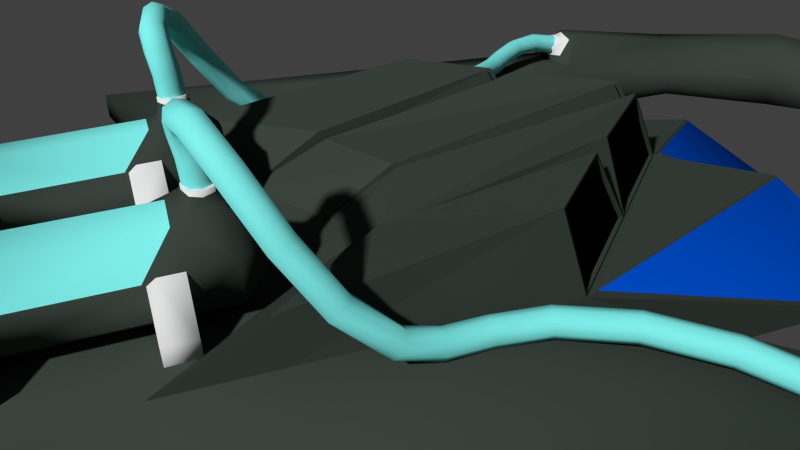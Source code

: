# Source: enemy.blend  (saved by Blender 2.65.0; exported with 4.5.12 LTS)
import bpy
from mathutils import Matrix  # noqa: F401  (used for matrix-valued properties, if any)

bpy.ops.wm.read_factory_settings(use_empty=True)
scene = bpy.context.scene
scene.name = 'Scene'

# ---- collections
col_collection_1 = bpy.data.collections.new('Collection 1'); scene.collection.children.link(col_collection_1)
col_collection_2 = bpy.data.collections.new('Collection 2'); scene.collection.children.link(col_collection_2)
col_collection_2.hide_render = True
col_collection_2.hide_viewport = True

# ---- materials (node trees are filled in below, after node groups)
mat_metal = bpy.data.materials.new('Metal')
mat_metal.alpha_threshold = 0.0
mat_metal.use_transparent_shadow = False
mat_metal.diffuse_color = (0.04437, 0.0578, 0.04746, 1.0)
mat_metal.roughness = 0.5
mat_metal.line_color = (0.0, 0.0, 0.0, 1.0)
mat_cock_pit = bpy.data.materials.new('Cock pit')
mat_cock_pit.alpha_threshold = 0.0
mat_cock_pit.use_transparent_shadow = False
mat_cock_pit.diffuse_color = (0.0, 0.1021, 0.8, 1.0)
mat_cock_pit.roughness = 0.5
mat_cock_pit.line_color = (0.0, 0.0, 0.0, 1.0)
mat_blackness = bpy.data.materials.new('Blackness')
mat_blackness.alpha_threshold = 0.0
mat_blackness.use_transparent_shadow = False
mat_blackness.diffuse_color = (0.0, 0.0, 0.0, 1.0)
mat_blackness.roughness = 0.5
mat_blackness.line_color = (0.0, 0.0, 0.0, 1.0)
mat_shinymetal = bpy.data.materials.new('ShinyMetal')
mat_shinymetal.alpha_threshold = 0.0
mat_shinymetal.use_transparent_shadow = False
mat_shinymetal.roughness = 0.5
mat_shinymetal.line_color = (0.0, 0.0, 0.0, 1.0)
mat_electricity = bpy.data.materials.new('Electricity')
mat_electricity.alpha_threshold = 0.0
mat_electricity.use_transparent_shadow = False
mat_electricity.diffuse_color = (0.2257, 0.8963, 0.8662, 1.0)
mat_electricity.roughness = 0.5
mat_electricity.line_color = (0.0, 0.0, 0.0, 1.0)
mat_pipes = bpy.data.materials.new('Pipes')
mat_pipes.alpha_threshold = 0.0
mat_pipes.use_transparent_shadow = False
mat_pipes.diffuse_color = (0.03638, 0.1259, 0.03638, 1.0)
mat_pipes.roughness = 0.5
mat_pipes.line_color = (0.0, 0.0, 0.0, 1.0)

# ---- material node trees

# ---- world
world_world = bpy.data.worlds.new('World'); scene.world = world_world
world_world.color = (0.05088, 0.05088, 0.05088)
world_world.use_sun_shadow = False
world_world.sun_shadow_jitter_overblur = 0.0
world_world.cycles.sampling_method = 'MANUAL'
world_world.cycles.sample_map_resolution = 256

# ---- cameras
cam_camera = bpy.data.cameras.new('Camera')
cam_camera.clip_end = 100.0
cam_camera.lens = 35.0
cam_camera.sensor_width = 32.0
cam_camera.sensor_height = 18.0
cam_camera.ortho_scale = 7.314
cam_camera.dof.focus_distance = 0.0
cam_camera.dof.aperture_fstop = 128.0

# ---- meshes
me_enemyship = bpy.data.meshes.new('EnemyShip')
me_enemyship.from_pydata([(0.3267, -0.8649, 0.4572), (0.3119, -0.8384, 0.4614), (0.2825, -0.8301, 0.4631), (0.2557, -0.8448, 0.4614), (0.2473, -0.874, 0.4572), (0.2621, -0.9004, 0.4531), (0.2915, -0.9087, 0.4514), (0.3183, -0.894, 0.4531), (0.3233, -0.8731, 0.5407), (0.3085, -0.8466, 0.5448), (0.279, -0.8383, 0.5465), (0.2523, -0.8531, 0.5448), (0.2438, -0.8822, 0.5407), (0.2587, -0.9087, 0.5365), (0.2881, -0.917, 0.5348), (0.3149, -0.9022, 0.5365), (0.3254, -0.8841, 0.5937), (0.3118, -0.8585, 0.6034), (0.2846, -0.8518, 0.6158), (0.2598, -0.868, 0.6236), (0.2519, -0.8975, 0.6222), (0.2656, -0.9232, 0.6124), (0.2928, -0.9298, 0.6), (0.3176, -0.9136, 0.5922), (0.3444, -0.8875, 0.6169), (0.3351, -0.8622, 0.6314), (0.3205, -0.8565, 0.6577), (0.3091, -0.8737, 0.6803), (0.3077, -0.9038, 0.6861), (0.317, -0.929, 0.6715), (0.3317, -0.9348, 0.6453), (0.343, -0.9175, 0.6226), (0.4125, -0.8752, 0.6246), (0.4074, -0.8491, 0.6399), (0.4094, -0.8405, 0.6692), (0.4173, -0.8544, 0.6954), (0.4265, -0.8825, 0.7031), (0.4316, -0.9085, 0.6878), (0.4296, -0.9172, 0.6584), (0.4217, -0.9033, 0.6323), (0.5214, -0.8311, 0.5721), (0.518, -0.8043, 0.5866), (0.5313, -0.791, 0.6108), (0.5534, -0.7989, 0.6304), (0.5714, -0.8234, 0.6341), (0.5747, -0.8502, 0.6196), (0.5614, -0.8635, 0.5955), (0.5393, -0.8556, 0.5758), (0.5964, -0.7592, 0.4496), (0.5926, -0.7329, 0.4648), (0.6099, -0.7161, 0.4836), (0.6382, -0.7186, 0.495), (0.6609, -0.7389, 0.4924), (0.6647, -0.7653, 0.4773), (0.6474, -0.7821, 0.4585), (0.6191, -0.7796, 0.447), (0.6412, -0.6588, 0.3036), (0.636, -0.6356, 0.3229), (0.6532, -0.6189, 0.3419), (0.6829, -0.6184, 0.3495), (0.7076, -0.6345, 0.3412), (0.7129, -0.6576, 0.3219), (0.6956, -0.6743, 0.3029), (0.666, -0.6748, 0.2953), (0.659, -0.5326, 0.1921), (0.6526, -0.5177, 0.2181), (0.6693, -0.5053, 0.2406), (0.6993, -0.5027, 0.2464), (0.7249, -0.5113, 0.2321), (0.7313, -0.5262, 0.2061), (0.7146, -0.5386, 0.1836), (0.6846, -0.5412, 0.1778), (0.651, -0.4202, 0.1562), (0.645, -0.4157, 0.1858), (0.6619, -0.4102, 0.2108), (0.6918, -0.4069, 0.2163), (0.7172, -0.4078, 0.1993), (0.7233, -0.4123, 0.1696), (0.7064, -0.4178, 0.1447), (0.6764, -0.4211, 0.1391), (0.6407, -0.2902, 0.1524), (0.6348, -0.2906, 0.1825), (0.6518, -0.2916, 0.2079), (0.6818, -0.2927, 0.2138), (0.7073, -0.2932, 0.1967), (0.7132, -0.2928, 0.1667), (0.6961, -0.2918, 0.1413), (0.6661, -0.2907, 0.1354), (0.664, -0.1347, 0.1621), (0.6582, -0.1341, 0.1921), (0.6744, -0.1402, 0.2174), (0.7031, -0.1494, 0.223), (0.7275, -0.1562, 0.2058), (0.7332, -0.1568, 0.1757), (0.717, -0.1507, 0.1504), (0.6884, -0.1415, 0.1448), (0.7544, 0.05066, 0.1652), (0.7502, 0.05461, 0.1953), (0.7655, 0.04666, 0.2206), (0.7915, 0.03145, 0.2262), (0.8129, 0.01791, 0.209), (0.8171, 0.01396, 0.1789), (0.8017, 0.02191, 0.1536), (0.7758, 0.03711, 0.148), (0.8809, 0.2278, 0.144), (0.8791, 0.2353, 0.1736), (0.895, 0.2282, 0.1988), (0.9193, 0.2105, 0.2047), (0.9377, 0.1927, 0.188), (0.9395, 0.1852, 0.1584), (0.9236, 0.1924, 0.1332), (0.8994, 0.21, 0.1273), (0.9888, 0.3553, 0.1059), (0.9886, 0.3646, 0.1351), (1.005, 0.3579, 0.1601), (1.028, 0.3389, 0.1664), (1.045, 0.3189, 0.1503), (1.045, 0.3095, 0.1211), (1.029, 0.3163, 0.09607), (1.005, 0.3352, 0.08978), (1.095, 0.4662, 0.06944), (1.094, 0.4743, 0.09894), (1.109, 0.4659, 0.1244), (1.131, 0.446, 0.131), (1.148, 0.4263, 0.1147), (1.149, 0.4182, 0.08525), (1.134, 0.4265, 0.05976), (1.112, 0.4464, 0.05322), (1.215, 0.5917, 0.05373), (1.21, 0.5963, 0.08363), (1.222, 0.5851, 0.1094), (1.244, 0.5647, 0.116), (1.263, 0.547, 0.09958), (1.268, 0.5423, 0.06969), (1.256, 0.5535, 0.04387), (1.234, 0.574, 0.03727), (1.279, 0.6608, 0.0614), (1.272, 0.663, 0.09116), (1.283, 0.6507, 0.1169), (1.305, 0.6311, 0.1236), (1.326, 0.6156, 0.1072), (1.333, 0.6134, 0.07746), (1.322, 0.6257, 0.05171), (1.299, 0.6453, 0.04506), (1.348, 0.752, 0.0727), (1.341, 0.7544, 0.1025), (1.354, 0.7449, 0.1285), (1.38, 0.7292, 0.1355), (1.402, 0.7164, 0.1193), (1.409, 0.7141, 0.08957), (1.396, 0.7235, 0.06358), (1.371, 0.7392, 0.0566), (1.4, 0.8627, 0.0731), (1.395, 0.8672, 0.1028), (1.411, 0.865, 0.1286), (1.44, 0.8575, 0.1354), (1.464, 0.8489, 0.1192), (1.47, 0.8444, 0.08951), (1.454, 0.8466, 0.06369), (1.425, 0.8541, 0.0569), (1.417, 1.008, 0.04605), (1.411, 1.013, 0.07577), (1.427, 1.011, 0.1016), (1.456, 1.003, 0.1084), (1.481, 0.9945, 0.09218), (1.486, 0.99, 0.06246), (1.47, 0.9922, 0.03664), (1.441, 0.9997, 0.02985), (0.3433, -0.816, 0.4188), (0.3365, -1.61, 0.3779), (0.4206, -0.8118, 0.3225), (0.4138, -1.606, 0.2816), (0.4071, -0.8053, 0.1998), (0.4003, -1.6, 0.1589), (0.3107, -0.8005, 0.1226), (0.3039, -1.595, 0.08178), (0.1879, -0.8002, 0.1362), (0.1811, -1.594, 0.09533), (0.1106, -0.8045, 0.2325), (0.1038, -1.599, 0.1916), (0.1241, -0.8109, 0.3552), (0.1173, -1.605, 0.3143), (0.2205, -0.8157, 0.4323), (0.2137, -1.61, 0.3915), (0.4149, -1.486, 0.2878), (0.4196, -0.9322, 0.3163), (0.4014, -1.479, 0.1651), (0.4061, -0.9258, 0.1936), (0.305, -1.474, 0.08798), (0.3097, -0.921, 0.1164), (0.1821, -1.474, 0.1015), (0.1869, -0.9206, 0.13), (0.1048, -1.478, 0.1978), (0.1096, -0.9249, 0.2263), (0.1184, -1.485, 0.3205), (0.1231, -0.9313, 0.349), (0.4053, -1.017, 0.1889), (0.4021, -1.388, 0.1698), (0.3089, -1.012, 0.1118), (0.3057, -1.383, 0.09268), (0.1861, -1.012, 0.1253), (0.1829, -1.383, 0.1062), (0.1088, -1.016, 0.2216), (0.1056, -1.387, 0.2025), (0.3363, -0.9505, 0.3892), (0.2202, -0.9501, 0.402), (0.3318, -1.473, 0.3623), (0.4086, -1.033, 0.2937), (0.4056, -1.383, 0.2757), (0.1284, -1.032, 0.3246), (0.1254, -1.382, 0.3066), (0.2157, -1.473, 0.3751), (0.3425, -0.9179, 0.4135), (0.3619, -0.9354, 0.3882), (0.3374, -1.508, 0.3832), (0.3571, -1.489, 0.3597), (0.2146, -1.508, 0.3967), (0.1904, -1.488, 0.3781), (0.2197, -0.9176, 0.4271), (0.1951, -0.9349, 0.4066), (0.419, -1.0, 0.3128), (0.4168, -1.023, 0.2931), (0.4155, -1.417, 0.2913), (0.4136, -1.393, 0.274), (0.1225, -0.9995, 0.3455), (0.1203, -1.022, 0.3258), (0.1189, -1.417, 0.324), (0.1171, -1.392, 0.3067), (0.2662, -0.7411, 0.2809), (0.3123, -0.7458, 0.3647), (0.3581, -0.7433, 0.3076), (0.2583, -1.669, 0.2332), (0.3502, -1.672, 0.2598), (0.3043, -1.674, 0.317), (0.3501, -0.7394, 0.2349), (0.3422, -1.668, 0.1871), (0.293, -0.7366, 0.1891), (0.285, -1.665, 0.1413), (0.2201, -0.7364, 0.1971), (0.2122, -1.665, 0.1494), (0.1743, -0.7389, 0.2543), (0.1663, -1.667, 0.2065), (0.1823, -0.7428, 0.327), (0.1743, -1.671, 0.2792), (0.2395, -0.7456, 0.3728), (0.2315, -1.674, 0.325), (0.01666, -0.9246, 0.2366), (0.01588, -1.016, 0.2319), (0.4943, -1.479, 0.1549), (0.4951, -1.388, 0.1596), (0.4982, -1.017, 0.1787), (0.499, -0.926, 0.1834), (0.0127, -1.387, 0.2128), (0.01192, -1.478, 0.2081), (0.3918, -1.475, 0.0784), (0.3966, -0.9212, 0.1069), (0.09529, -1.474, 0.1111), (0.1, -0.9204, 0.1396), (0.3958, -1.013, 0.1022), (0.3926, -1.383, 0.0831), (0.09924, -1.012, 0.1349), (0.09607, -1.382, 0.1158), (0.007104, -0.9201, 0.1498), (0.006322, -1.011, 0.1451), (0.4847, -1.475, 0.06815), (0.4855, -1.384, 0.07285), (0.4887, -1.013, 0.09192), (0.4895, -0.9215, 0.09662), (0.003146, -1.382, 0.1261), (0.002364, -1.473, 0.1214), (0.322, -0.8385, 0.4551), (0.2492, -0.8383, 0.4632), (0.3214, -0.8989, 0.452), (0.2487, -0.8987, 0.4601), (0.2857, -0.8241, 0.4599), (0.2849, -0.9132, 0.4553), (0.2349, -0.8685, 0.4632), (0.3358, -0.8688, 0.452), (0.3236, -0.8393, 0.4704), (0.2509, -0.8391, 0.4784), (0.3231, -0.8997, 0.4673), (0.2504, -0.8995, 0.4753), (0.2874, -0.8249, 0.4751), (0.2866, -0.914, 0.4706), (0.2365, -0.8693, 0.4784), (0.3375, -0.8696, 0.4673), (0.287, -0.8694, 0.4729), (0.825, 2.47, -0.1803), (1.631, 0.9792, -0.146), (0.5843, 2.203, -0.1212), (1.256, 0.9672, -0.1926), (0.5947, 0.004692, -0.1265), (1.089, 1.978, -0.2241), (1.342, 2.183, -0.1803), (0.4804, 0.9507, -0.198), (0.994, -0.7798, -0.3084), (0.5925, -1.066, -0.3014), (0.1422, -1.718, -0.2113), (0.3815, -1.706, -0.2123), (1.756, -1.072, -0.1444), (0.8255, 2.47, 0.006024), (1.632, 0.9787, -0.02823), (0.5849, 2.202, -0.05073), (1.256, 0.9666, 0.02145), (0.5953, 0.00413, 0.1533), (1.09, 1.978, 0.05296), (1.343, 2.183, 0.006024), (0.4809, 0.9502, -0.1626), (0.9944, -0.7803, 0.1092), (0.593, -1.066, 0.1162), (0.1428, -1.718, 0.03235), (0.3821, -1.707, 0.03133), (1.756, -1.073, -0.04237), (0.2331, 0.8669, 0.1782), (0.4619, 0.9403, -0.1562), (0.5731, 0.04893, 0.151), (0.01434, 1.313, -0.155), (0.2314, 0.8515, 0.1869), (0.2967, -0.6858, 0.1349), (0.05116, 0.4404, 0.438), (0.5645, -0.06828, 0.4023), (0.2976, 0.289, 0.1733), (0.2702, 0.215, 0.4222), (0.3411, 0.146, 0.4173), (0.5514, -0.0701, 0.3921), (0.3369, 0.1356, 0.4065), (0.2958, 0.2707, 0.176), (0.5805, -0.001709, 0.1569), (0.5892, 0.007125, 0.1605), (0.5601, -0.06127, 0.3957), (0.3046, 0.2796, 0.1796), (0.3456, 0.1445, 0.4101), (0.266, 0.2219, 0.4159), (0.292, 0.2919, 0.1803), (0.05525, 0.4387, 0.4311), (0.006823, 0.565, 0.1995), (0.2831, 0.2832, 0.177), (0.04635, 0.4299, 0.4278), (0.2571, 0.2131, 0.4126), (0.5937, -0.7567, 0.1269), (0.5877, -0.7826, 0.2705), (0.3095, -0.4448, 0.2884), (0.2891, -0.4278, 0.2705), (0.01463, -0.3004, 0.2904), (0.3675, -1.941, 0.006125), (0.177, -1.941, 0.006939), (0.3671, -1.941, -0.1879), (0.1765, -1.941, -0.187), (0.2624, -1.718, -0.2456), (0.2614, -1.723, 0.06479), (0.416, -1.715, -0.09155), (0.1089, -1.728, -0.0924), (0.1237, -1.941, -0.08988), (0.2735, -1.941, 0.06085), (0.2728, -1.941, -0.2419), (0.4227, -1.941, -0.09116), (0.1641, -1.83, 0.01524), (0.1619, -1.831, -0.1969), (0.3721, -1.82, -0.197), (0.3714, -1.82, 0.01399), (0.2682, -1.842, -0.2242), (0.3975, -1.836, -0.09132), (0.138, -1.849, -0.09096), (0.2682, -1.843, 0.03976), (0.4011, -1.92, -0.09107), (0.2728, -1.92, -0.2202), (0.2734, -1.92, 0.03918), (0.1451, -1.92, -0.08995), (0.1904, -1.92, -0.1733), (0.3535, -1.92, -0.174), (0.1907, -1.92, -0.006973), (0.3539, -1.92, -0.007677), (0.3634, -1.941, 0.002062), (0.1811, -1.941, 0.002849), (0.363, -1.941, -0.1838), (0.1807, -1.941, -0.183), (0.1301, -1.941, -0.08989), (0.2735, -1.941, 0.05443), (0.2728, -1.941, -0.2355), (0.4163, -1.941, -0.09114), (0.7612, 2.428, -0.1421), (0.6186, 2.269, -0.1071), (1.099, 2.338, -0.1949), (1.205, 1.476, -0.1496), (0.8236, 2.081, -0.1799), (1.533, 1.612, -0.2075), (0.7616, 2.428, -0.03166), (0.6189, 2.269, -0.0653), (1.1, 2.338, 0.02064), (1.206, 1.475, -0.02252), (0.8245, 2.08, 0.008366), (1.534, 1.611, 0.03329), (0.5769, 2.197, -0.08593), (0.6142, 2.266, -0.08617), (1.061, 1.957, -0.0854), (1.363, 2.199, -0.08723), (0.8392, 2.493, -0.08727), (1.225, 2.087, 0.07576), (1.224, 2.088, -0.2484), (0.6921, 2.338, -0.2024), (0.6929, 2.338, 0.02934), (0.7697, 2.441, -0.08696), (0.802, 2.064, -0.0857), (1.565, 1.625, -0.08706), (1.121, 2.361, -0.08721), (1.19, 1.473, -0.08595), (0.6825, 2.35, -0.1552), (1.394, 1.555, 0.04889), (1.393, 1.556, -0.2222), (0.962, 2.215, 0.06923), (0.961, 2.215, -0.2422), (0.01039, 0.5969, 0.1851), (0.5418, -1.526, -0.01934), (0.5122, -1.526, 0.07867), (0.2684, -1.526, 0.07833), (0.5416, -1.526, -0.165), (0.5114, -1.526, -0.2612), (1.522, 1.05, 0.1143), (1.367, 1.045, 0.1348), (1.445, 0.9522, 0.02554), (1.449, 1.013, 0.1281), (1.371, 0.9965, 0.07701), (1.519, 1.001, 0.0574), (1.371, 1.017, 0.1128), (1.52, 1.022, 0.09314), (1.37, 0.9755, 0.0414), (1.521, 0.9803, 0.0215), (1.45, 0.9536, 0.03696), (1.449, 0.9999, 0.1161), (1.391, 0.979, 0.08531), (1.504, 0.9826, 0.07031), (1.391, 0.995, 0.1127), (1.504, 0.9987, 0.09764), (1.39, 0.9629, 0.05808), (1.505, 0.9666, 0.04287), (1.451, 0.9597, 0.08696), (1.451, 0.9437, 0.05279), (1.45, 0.9816, 0.1177), (1.403, 0.9645, 0.09243), (1.496, 0.9675, 0.08014), (1.403, 0.9776, 0.1149), (1.496, 0.9806, 0.1025), (1.402, 0.9513, 0.07011), (1.496, 0.9544, 0.05763), (0.6829, 2.349, -0.01784), (0.4341, 2.624, -0.1034), (0.3853, 2.57, -0.09138), (0.4342, 2.624, -0.06556), (0.3854, 2.57, -0.07708), (0.3838, 2.569, -0.08422), (0.437, 2.629, -0.08449), (0.4072, 2.598, -0.1079), (0.4073, 2.597, -0.06084), (0.4073, 2.597, -0.08435), (0.2731, -1.92, -0.09051), (-2.818e-08, -1.526, -0.2944), (-2.818e-08, 1.342, -0.213), (-2.818e-08, 1.342, -0.1653), (-2.818e-08, -0.1584, -0.2442), (-2.818e-08, 0.5739, 0.1933), (-2.818e-08, -0.5034, 0.1567), (-2.818e-08, 0.5562, 0.1962), (-2.818e-08, -1.526, 0.1232), (-2.818e-08, 1.306, -0.1334), (-2.818e-08, 0.6017, 0.1954), (0.497, -0.4691, -0.2763)], [], [(0, 8, 15, 7), (1, 9, 8, 0), (2, 10, 9, 1), (3, 11, 10, 2), (4, 12, 11, 3), (5, 13, 12, 4), (6, 14, 13, 5), (7, 15, 14, 6), (8, 16, 23, 15), (9, 17, 16, 8), (10, 18, 17, 9), (11, 19, 18, 10), (12, 20, 19, 11), (13, 21, 20, 12), (14, 22, 21, 13), (15, 23, 22, 14), (16, 24, 31, 23), (17, 25, 24, 16), (18, 26, 25, 17), (19, 27, 26, 18), (20, 28, 27, 19), (21, 29, 28, 20), (22, 30, 29, 21), (23, 31, 30, 22), (24, 32, 39, 31), (25, 33, 32, 24), (26, 34, 33, 25), (27, 35, 34, 26), (28, 36, 35, 27), (29, 37, 36, 28), (30, 38, 37, 29), (31, 39, 38, 30), (32, 40, 47, 39), (33, 41, 40, 32), (34, 42, 41, 33), (35, 43, 42, 34), (36, 44, 43, 35), (37, 45, 44, 36), (38, 46, 45, 37), (39, 47, 46, 38), (40, 48, 55, 47), (41, 49, 48, 40), (42, 50, 49, 41), (43, 51, 50, 42), (44, 52, 51, 43), (45, 53, 52, 44), (46, 54, 53, 45), (47, 55, 54, 46), (48, 56, 63, 55), (49, 57, 56, 48), (50, 58, 57, 49), (51, 59, 58, 50), (52, 60, 59, 51), (53, 61, 60, 52), (54, 62, 61, 53), (55, 63, 62, 54), (56, 64, 71, 63), (57, 65, 64, 56), (58, 66, 65, 57), (59, 67, 66, 58), (60, 68, 67, 59), (61, 69, 68, 60), (62, 70, 69, 61), (63, 71, 70, 62), (64, 72, 79, 71), (65, 73, 72, 64), (66, 74, 73, 65), (67, 75, 74, 66), (68, 76, 75, 67), (69, 77, 76, 68), (70, 78, 77, 69), (71, 79, 78, 70), (72, 80, 87, 79), (73, 81, 80, 72), (74, 82, 81, 73), (75, 83, 82, 74), (76, 84, 83, 75), (77, 85, 84, 76), (78, 86, 85, 77), (79, 87, 86, 78), (80, 88, 95, 87), (81, 89, 88, 80), (82, 90, 89, 81), (83, 91, 90, 82), (84, 92, 91, 83), (85, 93, 92, 84), (86, 94, 93, 85), (87, 95, 94, 86), (88, 96, 103, 95), (89, 97, 96, 88), (90, 98, 97, 89), (91, 99, 98, 90), (92, 100, 99, 91), (93, 101, 100, 92), (94, 102, 101, 93), (95, 103, 102, 94), (96, 104, 111, 103), (97, 105, 104, 96), (98, 106, 105, 97), (99, 107, 106, 98), (100, 108, 107, 99), (101, 109, 108, 100), (102, 110, 109, 101), (103, 111, 110, 102), (104, 112, 119, 111), (105, 113, 112, 104), (106, 114, 113, 105), (107, 115, 114, 106), (108, 116, 115, 107), (109, 117, 116, 108), (110, 118, 117, 109), (111, 119, 118, 110), (112, 120, 127, 119), (113, 121, 120, 112), (114, 122, 121, 113), (115, 123, 122, 114), (116, 124, 123, 115), (117, 125, 124, 116), (118, 126, 125, 117), (119, 127, 126, 118), (120, 128, 135, 127), (121, 129, 128, 120), (122, 130, 129, 121), (123, 131, 130, 122), (124, 132, 131, 123), (125, 133, 132, 124), (126, 134, 133, 125), (127, 135, 134, 126), (128, 136, 143, 135), (129, 137, 136, 128), (130, 138, 137, 129), (131, 139, 138, 130), (132, 140, 139, 131), (133, 141, 140, 132), (134, 142, 141, 133), (135, 143, 142, 134), (136, 144, 151, 143), (137, 145, 144, 136), (138, 146, 145, 137), (139, 147, 146, 138), (140, 148, 147, 139), (141, 149, 148, 140), (142, 150, 149, 141), (143, 151, 150, 142), (144, 152, 159, 151), (145, 153, 152, 144), (146, 154, 153, 145), (147, 155, 154, 146), (148, 156, 155, 147), (149, 157, 156, 148), (150, 158, 157, 149), (151, 159, 158, 150), (152, 160, 167, 159), (153, 161, 160, 152), (154, 162, 161, 153), (155, 163, 162, 154), (156, 164, 163, 155), (157, 165, 164, 156), (158, 166, 165, 157), (159, 167, 166, 158), (215, 184, 222), (184, 171, 173, 186), (186, 173, 175, 188), (188, 175, 177, 190), (190, 177, 179, 192), (192, 179, 181, 194), (170, 185, 187, 172), (172, 187, 189, 174), (174, 189, 191, 176), (199, 188, 190, 201), (176, 191, 193, 178), (178, 193, 195, 180), (195, 224, 219), (194, 181, 183, 216, 217), (168, 212, 213, 185, 170), (202, 203, 227, 225), (196, 197, 199, 198), (189, 198, 200, 191), (198, 199, 201, 200), (200, 201, 203, 202), (226, 194, 217), (221, 223, 197, 196), (215, 214, 169, 171, 184), (216, 183, 169, 214), (180, 195, 219, 218, 182), (185, 213, 220), (216, 214, 206, 211), (205, 204, 212, 218), (205, 218, 219), (216, 211, 217), (206, 214, 215), (212, 204, 213), (219, 224, 209, 205), (210, 209, 225, 227), (223, 221, 207, 208), (226, 210, 227), (209, 224, 225), (208, 222, 223), (220, 207, 221), (204, 207, 220, 213), (270, 168, 274), (208, 206, 215, 222), (211, 210, 226, 217), (204, 206, 208, 207), (209, 210, 211, 205), (205, 211, 206, 204), (228, 229, 230), (170, 230, 229, 168), (231, 232, 233), (169, 233, 232, 171), (260, 263, 262, 257), (259, 265, 264, 254), (255, 267, 266, 258), (256, 269, 268, 261), (200, 202, 260), (249, 248, 264, 265), (187, 251, 267, 255), (199, 197, 259), (228, 230, 234), (172, 234, 230, 170), (231, 235, 232), (171, 232, 235, 173), (228, 234, 236), (174, 236, 234, 172), (231, 237, 235), (173, 235, 237, 175), (228, 236, 238), (176, 238, 236, 174), (231, 239, 237), (175, 237, 239, 177), (228, 238, 240), (178, 240, 238, 176), (231, 241, 239), (177, 239, 241, 179), (228, 240, 242), (180, 242, 240, 178), (231, 243, 241), (179, 241, 243, 181), (228, 242, 244), (182, 244, 242, 180), (231, 245, 243), (181, 243, 245, 183), (228, 244, 229), (168, 229, 244, 182), (231, 233, 245), (183, 245, 233, 169), (246, 193, 257, 262), (250, 196, 258, 266), (190, 192, 256), (191, 200, 260, 257), (255, 258, 198, 189), (201, 190, 256, 261), (259, 254, 188, 199), (189, 187, 255), (253, 252, 268, 269), (248, 186, 254, 264), (203, 201, 261), (186, 188, 254), (192, 253, 269, 256), (197, 249, 265, 259), (247, 246, 262, 263), (193, 191, 257), (252, 203, 261, 268), (251, 250, 266, 267), (202, 247, 263, 260), (196, 198, 258), (246, 247, 225, 224, 195), (225, 247, 202), (193, 246, 195), (223, 222, 184, 248, 249), (186, 248, 184), (223, 249, 197), (185, 220, 221, 250, 251), (196, 250, 221), (185, 251, 187), (252, 253, 194, 226, 227), (194, 253, 192), (203, 252, 227), (276, 273, 281, 284), (271, 182, 276), (272, 212, 277), (273, 218, 275), (275, 272, 280, 283), (277, 270, 278, 285), (271, 276, 284, 279), (218, 273, 276), (182, 218, 276), (218, 212, 275), (212, 272, 275), (212, 168, 277), (168, 270, 277), (168, 182, 274), (182, 271, 274), (270, 274, 282, 278), (272, 277, 285, 280), (273, 275, 283, 281), (274, 271, 279, 282), (286, 283, 280), (286, 285, 278), (282, 279, 286), (284, 281, 286), (281, 283, 286), (279, 284, 286), (282, 286, 278), (285, 286, 280), (360, 358, 346, 354), (287, 399, 406, 380), (402, 394, 305, 390), (403, 395, 306, 391), (404, 396, 300, 388), (291, 294, 307, 304), (296, 295, 308, 309), (294, 456, 457, 307), (416, 296, 415), (392, 302, 387, 393), (308, 303, 304), (407, 397, 305, 389), (409, 400, 302, 390), (410, 398, 292, 384), (289, 392, 393, 381), (300, 396, 401, 386), (294, 291, 458, 456), (315, 314, 313), (313, 316, 411), (314, 315, 304, 307), (342, 322, 319, 343), (459, 460, 343, 319), (308, 304, 339, 309), (339, 304, 320, 340), (318, 341, 323, 321), (318, 321, 322, 342), (327, 326, 325, 324), (413, 414, 349, 311), (330, 326, 327, 328), (331, 325, 326, 330), (329, 324, 325, 331), (328, 327, 324, 329), (336, 461, 337, 338), (335, 461, 336, 333), (334, 337, 461, 335), (332, 338, 337, 334), (333, 336, 338, 332), (320, 323, 341, 340), (318, 342, 343, 460), (379, 372, 371, 364), (361, 359, 344, 355), (362, 357, 347, 352), (363, 356, 345, 353), (357, 360, 354, 347), (297, 348, 360, 357), (348, 298, 358, 360), (358, 361, 355, 346), (298, 350, 361, 358), (350, 311, 359, 361), (356, 362, 352, 345), (310, 351, 362, 356), (351, 297, 357, 362), (359, 363, 353, 344), (311, 349, 363, 359), (349, 310, 356, 363), (330, 328, 304, 321), (331, 330, 321, 323), (320, 304, 328, 329), (323, 320, 329, 331), (334, 335, 459, 319), (321, 459, 335, 333), (333, 332, 322, 321), (319, 322, 332, 334), (340, 341, 318, 309), (309, 339, 340), (377, 373, 370, 366), (376, 375, 368, 367), (374, 379, 364, 369), (373, 376, 367, 370), (375, 378, 365, 368), (378, 374, 369, 365), (372, 377, 366, 371), (400, 300, 386, 444), (302, 400, 444, 387), (396, 287, 380, 401), (392, 402, 390, 302), (289, 384, 402, 392), (384, 292, 394, 402), (385, 293, 395, 403), (395, 404, 388, 306), (293, 382, 404, 395), (382, 287, 396, 404), (394, 405, 389, 305), (292, 383, 405, 394), (399, 289, 381, 406), (391, 306, 397, 407), (398, 408, 383, 292), (293, 385, 408, 398), (397, 409, 390, 305), (306, 388, 409, 397), (388, 300, 400, 409), (399, 410, 384, 289), (287, 382, 410, 399), (382, 293, 398, 410), (370, 367, 454), (290, 291, 304, 303), (299, 288, 301, 312), (405, 290, 303, 389), (408, 288, 290, 383), (352, 347, 375, 376), (353, 345, 373, 377), (378, 375, 347, 354), (355, 344, 372, 379), (376, 373, 345, 352), (377, 372, 344, 353), (354, 346, 374, 378), (379, 374, 346, 355), (301, 403, 391), (288, 385, 403, 301), (383, 290, 405), (303, 407, 389), (385, 288, 408), (303, 308, 312, 301), (459, 317, 313, 411), (315, 317, 459, 321, 304), (316, 313, 314), (317, 315, 313), (411, 316, 463, 464), (307, 457, 316, 314), (295, 299, 312, 308), (290, 295, 291), (288, 299, 295, 290), (458, 291, 465), (455, 297, 351), (350, 412, 413, 311), (296, 309, 412, 415), (298, 416, 415, 350), (415, 412, 350), (318, 460, 462, 414), (455, 416, 348), (412, 309, 413), (309, 318, 414, 413), (416, 298, 348), (462, 351, 310), (414, 462, 310, 349), (296, 416, 455, 458, 465), (462, 455, 351), (297, 455, 348), (316, 457, 463), (459, 411, 464), (303, 301, 419), (407, 303, 418), (417, 391, 407, 418), (301, 391, 417), (425, 303, 419), (423, 418, 303, 421), (426, 301, 422), (417, 418, 420), (424, 417, 420), (295, 296, 465), (291, 295, 465), (423, 421, 429, 431), (426, 422, 430, 434), (424, 420, 428, 432), (303, 425, 421), (418, 423, 420), (301, 426, 419), (425, 419, 427, 433), (433, 427, 436, 442), (427, 434, 443, 436), (430, 432, 441, 439), (428, 431, 440, 437), (421, 425, 433, 429), (422, 424, 432, 430), (420, 423, 431, 428), (419, 426, 434, 427), (438, 442, 436, 435), (440, 438, 435, 437), (437, 435, 439, 441), (435, 436, 443, 439), (434, 430, 439, 443), (432, 428, 437, 441), (429, 433, 442, 438), (431, 429, 438, 440), (401, 380, 445, 450), (406, 381, 446, 451), (380, 406, 451, 445), (444, 386, 447, 452), (393, 387, 448, 449), (387, 444, 452, 448), (381, 393, 449, 446), (386, 401, 450, 447), (453, 452, 447), (453, 448, 452), (453, 450, 445), (453, 447, 450), (451, 453, 445), (446, 449, 453), (449, 448, 453), (451, 446, 453), (371, 454, 364), (365, 454, 368), (366, 454, 371), (454, 365, 369), (364, 454, 369), (367, 368, 454), (366, 370, 454), (417, 424, 422, 301)])
me_enemyship.polygons.foreach_set('use_smooth', [1, 1, 1, 1, 1, 1, 1, 1, 1, 1, 1, 1, 1, 1, 1, 1, 1, 1, 1, 1, 1, 1, 1, 1, 1, 1, 1, 1, 1, 1, 1, 1, 1, 1, 1, 1, 1, 1, 1, 1, 1, 1, 1, 1, 1, 1, 1, 1, 1, 1, 1, 1, 1, 1, 1, 1, 1, 1, 1, 1, 1, 1, 1, 1, 1, 1, 1, 1, 1, 1, 1, 1, 1, 1, 1, 1, 1, 1, 1, 1, 1, 1, 1, 1, 1, 1, 1, 1, 1, 1, 1, 1, 1, 1, 1, 1, 1, 1, 1, 1, 1, 1, 1, 1, 1, 1, 1, 1, 1, 1, 1, 1, 1, 1, 1, 1, 1, 1, 1, 1, 1, 1, 1, 1, 1, 1, 1, 1, 1, 1, 1, 1, 1, 1, 1, 1, 1, 1, 1, 1, 1, 1, 1, 1, 1, 1, 1, 1, 1, 1, 1, 1, 1, 1, 1, 1, 1, 1, 1, 1, 1, 1, 1, 1, 1, 1, 1, 1, 1, 1, 1, 1, 1, 1, 1, 1, 1, 1, 1, 1, 1, 1, 1, 1, 1, 1, 1, 1, 1, 1, 1, 1, 1, 1, 1, 1, 1, 1, 1, 1, 1, 1, 1, 1, 1, 1, 1, 1, 1, 1, 1, 1, 1, 1, 1, 1, 1, 1, 1, 1, 1, 1, 1, 1, 1, 1, 1, 1, 1, 1, 1, 1, 1, 1, 1, 1, 1, 1, 1, 1, 1, 1, 1, 1, 1, 1, 1, 1, 1, 1, 1, 1, 1, 1, 1, 1, 1, 1, 1, 1, 1, 1, 1, 1, 1, 1, 1, 1, 1, 1, 1, 1, 1, 1, 1, 1, 1, 1, 1, 1, 1, 1, 1, 1, 1, 1, 1, 1, 1, 1, 1, 1, 1, 1, 1, 1, 1, 0, 0, 0, 0, 0, 0, 0, 0, 1, 1, 1, 1, 1, 0, 1, 0, 1, 1, 1, 1, 1, 1, 1, 1, 0, 1, 1, 0, 0, 0, 1, 0, 0, 0, 0, 1, 0, 0, 0, 0, 0, 0, 0, 0, 0, 0, 0, 1, 1, 1, 1, 1, 1, 1, 1, 1, 1, 1, 1, 1, 1, 1, 1, 0, 0, 0, 0, 0, 0, 0, 0, 0, 0, 1, 1, 1, 1, 1, 1, 1, 1, 1, 1, 1, 1, 1, 1, 1, 1, 1, 1, 1, 1, 1, 1, 1, 1, 1, 1, 1, 1, 1, 1, 1, 1, 1, 1, 1, 1, 1, 1, 1, 1, 1, 1, 1, 1, 1, 1, 1, 1, 0, 0, 1, 0, 0, 0, 1, 1, 1, 1, 1, 1, 1, 1, 1, 1, 1, 1, 1, 1, 1, 1, 1, 1, 1, 0, 0, 1, 1, 1, 1, 1, 1, 1, 1, 1, 1, 1, 1, 1, 1, 1, 1, 1, 1, 1, 1, 1, 1, 1, 1, 1, 1, 1, 1, 1, 1, 1, 1, 1, 1, 1, 1, 1, 1, 1, 1, 1, 1, 1, 1, 1, 1, 1, 1, 1, 1, 1, 1, 1, 1, 1, 1, 1, 1])
me_enemyship.polygons.foreach_set('material_index', [4, 4, 4, 4, 4, 4, 4, 4, 4, 4, 4, 4, 4, 4, 4, 4, 4, 4, 4, 4, 4, 4, 4, 4, 4, 4, 4, 4, 4, 4, 4, 4, 4, 4, 4, 4, 4, 4, 4, 4, 4, 4, 4, 4, 4, 4, 4, 4, 4, 4, 4, 4, 4, 4, 4, 4, 4, 4, 4, 4, 4, 4, 4, 4, 4, 4, 4, 4, 4, 4, 4, 4, 4, 4, 4, 4, 4, 4, 4, 4, 4, 4, 4, 4, 4, 4, 4, 4, 4, 4, 4, 4, 4, 4, 4, 4, 4, 4, 4, 4, 4, 4, 4, 4, 4, 4, 4, 4, 4, 4, 4, 4, 4, 4, 4, 4, 4, 4, 4, 4, 4, 4, 4, 4, 4, 4, 4, 4, 4, 4, 4, 4, 4, 4, 4, 4, 4, 4, 4, 4, 4, 4, 4, 4, 4, 4, 4, 4, 4, 4, 4, 4, 4, 4, 4, 4, 4, 4, 4, 4, 0, 0, 0, 0, 0, 0, 0, 0, 0, 0, 0, 0, 0, 0, 0, 0, 0, 0, 0, 0, 0, 0, 0, 0, 0, 0, 0, 0, 0, 0, 0, 0, 0, 0, 0, 0, 0, 0, 0, 0, 0, 0, 0, 4, 4, 4, 0, 0, 0, 0, 3, 3, 3, 3, 3, 3, 3, 3, 0, 0, 0, 0, 0, 0, 0, 0, 0, 0, 0, 0, 0, 0, 0, 0, 0, 0, 0, 0, 0, 0, 0, 0, 0, 0, 0, 0, 3, 3, 3, 3, 3, 3, 3, 3, 3, 3, 3, 3, 3, 3, 3, 3, 3, 3, 3, 3, 3, 3, 3, 3, 3, 3, 3, 3, 3, 3, 3, 3, 3, 0, 0, 0, 3, 3, 3, 0, 0, 0, 0, 0, 0, 0, 0, 3, 3, 3, 3, 3, 3, 3, 3, 3, 3, 3, 3, 0, 0, 0, 0, 0, 0, 0, 0, 0, 0, 0, 0, 0, 0, 0, 0, 0, 1, 1, 0, 0, 0, 0, 0, 0, 0, 2, 0, 0, 0, 0, 0, 2, 0, 0, 0, 0, 0, 0, 0, 0, 0, 0, 0, 0, 0, 0, 0, 0, 0, 0, 0, 0, 0, 0, 0, 0, 0, 0, 0, 0, 0, 0, 0, 0, 0, 0, 0, 0, 0, 0, 0, 0, 0, 0, 0, 0, 0, 0, 0, 0, 0, 0, 0, 0, 0, 0, 0, 0, 0, 0, 0, 0, 0, 2, 0, 0, 0, 0, 0, 0, 0, 0, 0, 0, 0, 0, 0, 0, 0, 0, 0, 0, 0, 0, 1, 0, 0, 0, 0, 0, 0, 0, 0, 0, 0, 0, 0, 0, 0, 0, 0, 0, 0, 0, 0, 0, 0, 0, 0, 0, 0, 0, 0, 0, 0, 0, 0, 0, 0, 0, 3, 3, 3, 0, 0, 0, 3, 3, 3, 3, 3, 3, 3, 3, 3, 3, 3, 3, 3, 3, 3, 3, 3, 4, 4, 4, 4, 4, 4, 4, 4, 4, 4, 4, 4, 4, 4, 4, 4, 2, 2, 2, 2, 2, 2, 2, 0])
_uv = me_enemyship.uv_layers.new(name='UVMap')
_uv.uv.foreach_set('vector', [0.457, 0.9434, 0.4766, 0.9463, 0.4756, 0.9531, 0.4561, 0.9512, 0.4561, 0.9932, 0.4756, 0.9912, 0.4766, 0.9971, 0.457, 1.0, 0.4561, 0.9863, 0.4727, 0.9844, 0.4756, 0.9912, 0.4561, 0.9932, 0.4551, 0.9785, 0.4727, 0.9775, 0.4727, 0.9844, 0.4561, 0.9863, 0.4551, 0.9717, 0.4717, 0.9727, 0.4727, 0.9775, 0.4551, 0.9785, 0.4551, 0.9648, 0.4727, 0.9658, 0.4717, 0.9727, 0.4551, 0.9717, 0.4551, 0.957, 0.4746, 0.96, 0.4727, 0.9658, 0.4551, 0.9648, 0.4561, 0.9512, 0.4756, 0.9531, 0.4746, 0.96, 0.4551, 0.957, 0.4766, 0.9463, 0.4893, 0.9502, 0.4883, 0.9561, 0.4756, 0.9531, 0.4756, 0.9912, 0.4883, 0.9873, 0.4893, 0.9951, 0.4766, 0.9971, 0.4727, 0.9844, 0.4873, 0.9814, 0.4883, 0.9873, 0.4756, 0.9912, 0.4727, 0.9775, 0.4863, 0.9766, 0.4873, 0.9814, 0.4727, 0.9844, 0.4717, 0.9727, 0.4863, 0.9727, 0.4863, 0.9766, 0.4727, 0.9775, 0.4727, 0.9658, 0.4863, 0.9668, 0.4863, 0.9727, 0.4717, 0.9727, 0.4746, 0.96, 0.4873, 0.9629, 0.4863, 0.9668, 0.4727, 0.9658, 0.4756, 0.9531, 0.4883, 0.9561, 0.4873, 0.9629, 0.4746, 0.96, 0.4893, 0.9502, 0.4971, 0.9502, 0.4971, 0.957, 0.4883, 0.9561, 0.4883, 0.9873, 0.4971, 0.9873, 0.4971, 0.9941, 0.4893, 0.9951, 0.4873, 0.9814, 0.4971, 0.9814, 0.4971, 0.9873, 0.4883, 0.9873, 0.4863, 0.9766, 0.4971, 0.9756, 0.4971, 0.9814, 0.4873, 0.9814, 0.4863, 0.9727, 0.4971, 0.9717, 0.4971, 0.9756, 0.4863, 0.9766, 0.4863, 0.9668, 0.4971, 0.9678, 0.4971, 0.9717, 0.4863, 0.9727, 0.4873, 0.9629, 0.4971, 0.9629, 0.4971, 0.9678, 0.4863, 0.9668, 0.4883, 0.9561, 0.4971, 0.957, 0.4971, 0.9629, 0.4873, 0.9629, 0.4971, 0.9502, 0.5127, 0.9512, 0.5127, 0.957, 0.4971, 0.957, 0.4971, 0.9873, 0.5127, 0.9873, 0.5127, 0.9941, 0.4971, 0.9941, 0.4971, 0.9814, 0.5127, 0.9824, 0.5127, 0.9873, 0.4971, 0.9873, 0.4971, 0.9756, 0.5137, 0.9766, 0.5127, 0.9824, 0.4971, 0.9814, 0.4971, 0.9717, 0.5137, 0.9727, 0.5137, 0.9766, 0.4971, 0.9756, 0.4971, 0.9678, 0.5137, 0.9668, 0.5137, 0.9727, 0.4971, 0.9717, 0.4971, 0.9629, 0.5137, 0.9629, 0.5137, 0.9668, 0.4971, 0.9678, 0.4971, 0.957, 0.5127, 0.957, 0.5137, 0.9629, 0.4971, 0.9629, 0.5127, 0.9512, 0.54, 0.9502, 0.54, 0.9561, 0.5127, 0.957, 0.5127, 0.9873, 0.54, 0.9873, 0.54, 0.9941, 0.5127, 0.9941, 0.5127, 0.9824, 0.54, 0.9824, 0.54, 0.9873, 0.5127, 0.9873, 0.5137, 0.9766, 0.54, 0.9766, 0.54, 0.9824, 0.5127, 0.9824, 0.5137, 0.9727, 0.54, 0.9717, 0.54, 0.9766, 0.5137, 0.9766, 0.5137, 0.9668, 0.54, 0.9668, 0.54, 0.9717, 0.5137, 0.9727, 0.5137, 0.9629, 0.54, 0.9619, 0.54, 0.9668, 0.5137, 0.9668, 0.5127, 0.957, 0.54, 0.9561, 0.54, 0.9619, 0.5137, 0.9629, 0.54, 0.9502, 0.5703, 0.9492, 0.5723, 0.9551, 0.54, 0.9561, 0.54, 0.9873, 0.5723, 0.9893, 0.5723, 0.9951, 0.54, 0.9941, 0.54, 0.9824, 0.5723, 0.9834, 0.5723, 0.9893, 0.54, 0.9873, 0.54, 0.9766, 0.5723, 0.9775, 0.5723, 0.9834, 0.54, 0.9824, 0.54, 0.9717, 0.5723, 0.9717, 0.5723, 0.9775, 0.54, 0.9766, 0.54, 0.9668, 0.5723, 0.9658, 0.5723, 0.9717, 0.54, 0.9717, 0.54, 0.9619, 0.5723, 0.9609, 0.5723, 0.9658, 0.54, 0.9668, 0.54, 0.9561, 0.5723, 0.9551, 0.5723, 0.9609, 0.54, 0.9619, 0.5703, 0.9492, 0.6074, 0.9482, 0.6074, 0.9541, 0.5723, 0.9551, 0.5723, 0.9893, 0.6074, 0.9893, 0.6074, 0.9961, 0.5723, 0.9951, 0.5723, 0.9834, 0.6074, 0.9844, 0.6074, 0.9893, 0.5723, 0.9893, 0.5723, 0.9775, 0.6074, 0.9775, 0.6074, 0.9844, 0.5723, 0.9834, 0.5723, 0.9717, 0.6074, 0.9717, 0.6074, 0.9775, 0.5723, 0.9775, 0.5723, 0.9658, 0.6074, 0.9658, 0.6074, 0.9717, 0.5723, 0.9717, 0.5723, 0.9609, 0.6074, 0.96, 0.6074, 0.9658, 0.5723, 0.9658, 0.5723, 0.9551, 0.6074, 0.9541, 0.6074, 0.96, 0.5723, 0.9609, 0.6074, 0.9482, 0.6406, 0.9463, 0.6406, 0.9531, 0.6074, 0.9541, 0.6074, 0.9893, 0.6416, 0.9912, 0.6416, 0.9971, 0.6074, 0.9961, 0.6074, 0.9844, 0.6416, 0.9844, 0.6416, 0.9912, 0.6074, 0.9893, 0.6074, 0.9775, 0.6416, 0.9766, 0.6416, 0.9844, 0.6074, 0.9844, 0.6074, 0.9717, 0.6416, 0.9707, 0.6416, 0.9766, 0.6074, 0.9775, 0.6074, 0.9658, 0.6416, 0.9648, 0.6416, 0.9707, 0.6074, 0.9717, 0.6074, 0.96, 0.6416, 0.959, 0.6416, 0.9648, 0.6074, 0.9658, 0.6074, 0.9541, 0.6406, 0.9531, 0.6416, 0.959, 0.6074, 0.96, 0.6406, 0.9463, 0.6641, 0.9463, 0.6641, 0.9521, 0.6406, 0.9531, 0.6416, 0.9912, 0.665, 0.9912, 0.665, 0.9961, 0.6416, 0.9971, 0.6416, 0.9844, 0.665, 0.9844, 0.665, 0.9912, 0.6416, 0.9912, 0.6416, 0.9766, 0.665, 0.9766, 0.665, 0.9844, 0.6416, 0.9844, 0.6416, 0.9707, 0.665, 0.9707, 0.665, 0.9766, 0.6416, 0.9766, 0.6416, 0.9648, 0.665, 0.9639, 0.665, 0.9707, 0.6416, 0.9707, 0.6416, 0.959, 0.665, 0.959, 0.665, 0.9639, 0.6416, 0.9648, 0.6406, 0.9531, 0.6641, 0.9521, 0.665, 0.959, 0.6416, 0.959, 0.6641, 0.9463, 0.6895, 0.9453, 0.6895, 0.9512, 0.6641, 0.9521, 0.665, 0.9912, 0.6895, 0.9893, 0.6895, 0.9961, 0.665, 0.9961, 0.665, 0.9844, 0.6895, 0.9844, 0.6895, 0.9893, 0.665, 0.9912, 0.665, 0.9766, 0.6895, 0.9775, 0.6895, 0.9844, 0.665, 0.9844, 0.665, 0.9707, 0.6895, 0.9707, 0.6895, 0.9775, 0.665, 0.9766, 0.665, 0.9639, 0.6895, 0.9639, 0.6895, 0.9707, 0.665, 0.9707, 0.665, 0.959, 0.6895, 0.957, 0.6895, 0.9639, 0.665, 0.9639, 0.6641, 0.9521, 0.6895, 0.9512, 0.6895, 0.957, 0.665, 0.959, 0.6895, 0.9453, 0.7207, 0.9443, 0.7207, 0.9512, 0.6895, 0.9512, 0.6895, 0.9893, 0.7207, 0.9893, 0.7207, 0.9951, 0.6895, 0.9961, 0.6895, 0.9844, 0.7207, 0.9834, 0.7207, 0.9893, 0.6895, 0.9893, 0.6895, 0.9775, 0.7207, 0.9766, 0.7207, 0.9834, 0.6895, 0.9844, 0.6895, 0.9707, 0.7207, 0.9707, 0.7207, 0.9766, 0.6895, 0.9775, 0.6895, 0.9639, 0.7207, 0.9639, 0.7207, 0.9707, 0.6895, 0.9707, 0.6895, 0.957, 0.7207, 0.957, 0.7207, 0.9639, 0.6895, 0.9639, 0.6895, 0.9512, 0.7207, 0.9512, 0.7207, 0.957, 0.6895, 0.957, 0.7207, 0.9443, 0.7617, 0.9453, 0.7617, 0.9512, 0.7207, 0.9512, 0.7207, 0.9893, 0.7617, 0.9883, 0.7627, 0.9951, 0.7207, 0.9951, 0.7207, 0.9834, 0.7617, 0.9824, 0.7617, 0.9883, 0.7207, 0.9893, 0.7207, 0.9766, 0.7617, 0.9766, 0.7617, 0.9824, 0.7207, 0.9834, 0.7207, 0.9707, 0.7617, 0.9707, 0.7617, 0.9766, 0.7207, 0.9766, 0.7207, 0.9639, 0.7617, 0.9639, 0.7617, 0.9707, 0.7207, 0.9707, 0.7207, 0.957, 0.7617, 0.957, 0.7617, 0.9639, 0.7207, 0.9639, 0.7207, 0.9512, 0.7617, 0.9512, 0.7617, 0.957, 0.7207, 0.957, 0.7617, 0.9453, 0.8057, 0.9453, 0.8057, 0.9521, 0.7617, 0.9512, 0.7617, 0.9883, 0.8057, 0.9873, 0.8057, 0.9941, 0.7627, 0.9951, 0.7617, 0.9824, 0.8057, 0.9824, 0.8057, 0.9873, 0.7617, 0.9883, 0.7617, 0.9766, 0.8057, 0.9756, 0.8057, 0.9824, 0.7617, 0.9824, 0.7617, 0.9707, 0.8057, 0.9707, 0.8057, 0.9756, 0.7617, 0.9766, 0.7617, 0.9639, 0.8057, 0.9639, 0.8057, 0.9707, 0.7617, 0.9707, 0.7617, 0.957, 0.8057, 0.957, 0.8057, 0.9639, 0.7617, 0.9639, 0.7617, 0.9512, 0.8057, 0.9521, 0.8057, 0.957, 0.7617, 0.957, 0.8057, 0.9453, 0.8389, 0.9453, 0.8389, 0.9521, 0.8057, 0.9521, 0.8057, 0.9873, 0.8389, 0.9883, 0.8389, 0.9941, 0.8057, 0.9941, 0.8057, 0.9824, 0.8389, 0.9824, 0.8389, 0.9883, 0.8057, 0.9873, 0.8057, 0.9756, 0.8389, 0.9756, 0.8389, 0.9824, 0.8057, 0.9824, 0.8057, 0.9707, 0.8389, 0.9707, 0.8389, 0.9756, 0.8057, 0.9756, 0.8057, 0.9639, 0.8389, 0.9639, 0.8389, 0.9707, 0.8057, 0.9707, 0.8057, 0.957, 0.8389, 0.957, 0.8389, 0.9639, 0.8057, 0.9639, 0.8057, 0.9521, 0.8389, 0.9521, 0.8389, 0.957, 0.8057, 0.957, 0.8389, 0.9453, 0.8701, 0.9453, 0.8701, 0.9521, 0.8389, 0.9521, 0.8389, 0.9883, 0.8701, 0.9883, 0.8701, 0.9951, 0.8389, 0.9941, 0.8389, 0.9824, 0.8701, 0.9824, 0.8701, 0.9883, 0.8389, 0.9883, 0.8389, 0.9756, 0.8701, 0.9756, 0.8701, 0.9824, 0.8389, 0.9824, 0.8389, 0.9707, 0.8701, 0.9707, 0.8701, 0.9756, 0.8389, 0.9756, 0.8389, 0.9639, 0.8701, 0.9639, 0.8701, 0.9707, 0.8389, 0.9707, 0.8389, 0.957, 0.8701, 0.957, 0.8701, 0.9639, 0.8389, 0.9639, 0.8389, 0.9521, 0.8701, 0.9521, 0.8701, 0.957, 0.8389, 0.957, 0.8701, 0.9453, 0.9043, 0.9453, 0.9043, 0.9521, 0.8701, 0.9521, 0.8701, 0.9883, 0.9043, 0.9883, 0.9043, 0.9951, 0.8701, 0.9951, 0.8701, 0.9824, 0.9043, 0.9824, 0.9043, 0.9883, 0.8701, 0.9883, 0.8701, 0.9756, 0.9043, 0.9756, 0.9043, 0.9824, 0.8701, 0.9824, 0.8701, 0.9707, 0.9043, 0.9697, 0.9043, 0.9756, 0.8701, 0.9756, 0.8701, 0.9639, 0.9043, 0.9639, 0.9043, 0.9697, 0.8701, 0.9707, 0.8701, 0.957, 0.9043, 0.957, 0.9043, 0.9639, 0.8701, 0.9639, 0.8701, 0.9521, 0.9043, 0.9521, 0.9043, 0.957, 0.8701, 0.957, 0.9043, 0.9453, 0.9229, 0.9463, 0.9229, 0.9521, 0.9043, 0.9521, 0.9043, 0.9883, 0.9229, 0.9873, 0.9229, 0.9941, 0.9043, 0.9951, 0.9043, 0.9824, 0.9229, 0.9814, 0.9229, 0.9873, 0.9043, 0.9883, 0.9043, 0.9756, 0.9229, 0.9756, 0.9229, 0.9814, 0.9043, 0.9824, 0.9043, 0.9697, 0.9229, 0.9697, 0.9229, 0.9756, 0.9043, 0.9756, 0.9043, 0.9639, 0.9229, 0.9639, 0.9229, 0.9697, 0.9043, 0.9697, 0.9043, 0.957, 0.9229, 0.959, 0.9229, 0.9639, 0.9043, 0.9639, 0.9043, 0.9521, 0.9229, 0.9521, 0.9229, 0.959, 0.9043, 0.957, 0.9229, 0.9463, 0.9453, 0.9463, 0.9453, 0.9531, 0.9229, 0.9521, 0.9229, 0.9873, 0.9453, 0.9863, 0.9463, 0.9932, 0.9229, 0.9941, 0.9229, 0.9814, 0.9453, 0.9814, 0.9453, 0.9863, 0.9229, 0.9873, 0.9229, 0.9756, 0.9453, 0.9756, 0.9453, 0.9814, 0.9229, 0.9814, 0.9229, 0.9697, 0.9453, 0.9697, 0.9453, 0.9756, 0.9229, 0.9756, 0.9229, 0.9639, 0.9453, 0.9639, 0.9453, 0.9697, 0.9229, 0.9697, 0.9229, 0.959, 0.9453, 0.959, 0.9453, 0.9639, 0.9229, 0.9639, 0.9229, 0.9521, 0.9453, 0.9531, 0.9453, 0.959, 0.9229, 0.959, 0.9453, 0.9463, 0.9697, 0.9463, 0.9697, 0.9531, 0.9453, 0.9531, 0.9453, 0.9863, 0.9697, 0.9863, 0.9697, 0.9932, 0.9463, 0.9932, 0.9453, 0.9814, 0.9707, 0.9814, 0.9697, 0.9863, 0.9453, 0.9863, 0.9453, 0.9756, 0.9707, 0.9746, 0.9707, 0.9814, 0.9453, 0.9814, 0.9453, 0.9697, 0.9707, 0.9697, 0.9707, 0.9746, 0.9453, 0.9756, 0.9453, 0.9639, 0.9707, 0.9639, 0.9707, 0.9697, 0.9453, 0.9697, 0.9453, 0.959, 0.9707, 0.959, 0.9707, 0.9639, 0.9453, 0.9639, 0.9453, 0.9531, 0.9697, 0.9531, 0.9707, 0.959, 0.9453, 0.959, 0.9697, 0.9463, 1.0, 0.9453, 1.0, 0.9512, 0.9697, 0.9531, 0.9697, 0.9863, 1.0, 0.9873, 1.0, 0.9941, 0.9697, 0.9932, 0.9707, 0.9814, 0.999, 0.9824, 1.0, 0.9873, 0.9697, 0.9863, 0.9707, 0.9746, 0.999, 0.9756, 0.999, 0.9824, 0.9707, 0.9814, 0.9707, 0.9697, 0.998, 0.9697, 0.999, 0.9756, 0.9707, 0.9746, 0.9707, 0.9639, 0.998, 0.9639, 0.998, 0.9697, 0.9707, 0.9697, 0.9707, 0.959, 0.999, 0.957, 0.998, 0.9639, 0.9707, 0.9639, 0.9697, 0.9531, 1.0, 0.9512, 0.999, 0.957, 0.9707, 0.959, 0.8213, 0.8135, 0.8223, 0.7959, 0.835, 0.7969, 0.8223, 0.7959, 0.7959, 0.793, 0.8047, 0.7695, 0.8252, 0.7725, 0.8252, 0.7725, 0.8047, 0.7695, 0.8047, 0.75, 0.8262, 0.749, 0.8262, 0.749, 0.8047, 0.75, 0.7979, 0.7275, 0.8252, 0.7236, 0.8262, 0.9258, 0.7959, 0.9258, 0.7959, 0.8945, 0.8252, 0.8945, 0.8252, 0.8945, 0.7959, 0.8945, 0.7959, 0.8643, 0.8252, 0.8643, 0.958, 0.8027, 0.9326, 0.8018, 0.9326, 0.7773, 0.957, 0.7764, 0.957, 0.7764, 0.9326, 0.7773, 0.9326, 0.7529, 0.9541, 0.7539, 0.9541, 0.7539, 0.9326, 0.7529, 0.9346, 0.7295, 0.957, 0.7314, 0.8447, 0.749, 0.8262, 0.749, 0.8252, 0.7236, 0.8447, 0.7236, 0.9561, 0.9287, 0.9258, 0.9287, 0.9258, 0.8994, 0.9561, 0.8994, 0.9561, 0.8994, 0.9258, 0.8994, 0.9258, 0.8682, 0.9561, 0.8682, 0.9258, 0.8682, 0.9102, 0.8633, 0.9307, 0.8486, 0.8252, 0.8643, 0.7959, 0.8643, 0.8008, 0.8379, 0.8174, 0.8389, 0.8223, 0.8447, 0.9531, 0.8262, 0.9355, 0.8242, 0.9326, 0.8184, 0.9326, 0.8018, 0.958, 0.8027, 0.9014, 0.8789, 0.8506, 0.877, 0.8506, 0.8623, 0.9014, 0.8643, 0.9131, 0.7773, 0.8447, 0.7734, 0.8447, 0.749, 0.9141, 0.752, 0.9326, 0.7529, 0.9141, 0.752, 0.916, 0.7285, 0.9346, 0.7295, 0.9141, 0.752, 0.8447, 0.749, 0.8447, 0.7236, 0.916, 0.7285, 0.9004, 0.8955, 0.8496, 0.8936, 0.8506, 0.877, 0.9014, 0.8789, 0.8438, 0.8613, 0.8252, 0.8643, 0.8223, 0.8447, 0.9131, 0.7988, 0.8398, 0.7949, 0.8447, 0.7734, 0.9131, 0.7773, 0.8213, 0.8135, 0.8164, 0.8184, 0.8008, 0.8184, 0.7959, 0.793, 0.8223, 0.7959, 0.8174, 0.8389, 0.8008, 0.8379, 0.8008, 0.8184, 0.8164, 0.8184, 0.9561, 0.8682, 0.9258, 0.8682, 0.9307, 0.8486, 0.9346, 0.8428, 0.9521, 0.8447, 0.9326, 0.8018, 0.9326, 0.8184, 0.9199, 0.8027, 0.8174, 0.8389, 0.8164, 0.8184, 0.8242, 0.8174, 0.8252, 0.8389, 0.9268, 0.8428, 0.9297, 0.8232, 0.9355, 0.8242, 0.9346, 0.8428, 0.9268, 0.8428, 0.9346, 0.8428, 0.9307, 0.8486, 0.8174, 0.8389, 0.8252, 0.8389, 0.8223, 0.8447, 0.8242, 0.8174, 0.8164, 0.8184, 0.8213, 0.8135, 0.9355, 0.8242, 0.9297, 0.8232, 0.9326, 0.8184, 0.9307, 0.8486, 0.9102, 0.8633, 0.8994, 0.8613, 0.9268, 0.8428, 0.8545, 0.8594, 0.8994, 0.8613, 0.9014, 0.8643, 0.8506, 0.8623, 0.8398, 0.7949, 0.9131, 0.7988, 0.9102, 0.8018, 0.8438, 0.7969, 0.8438, 0.8613, 0.8545, 0.8594, 0.8506, 0.8623, 0.8994, 0.8613, 0.9102, 0.8633, 0.9014, 0.8643, 0.8438, 0.7969, 0.835, 0.7969, 0.8398, 0.7949, 0.9199, 0.8027, 0.9102, 0.8018, 0.9131, 0.7988, 0.9297, 0.8232, 0.9102, 0.8018, 0.9199, 0.8027, 0.9326, 0.8184, 0.9473, 0.8301, 0.9531, 0.8262, 0.9482, 0.835, 0.8438, 0.7969, 0.8242, 0.8174, 0.8213, 0.8135, 0.835, 0.7969, 0.8252, 0.8389, 0.8545, 0.8594, 0.8438, 0.8613, 0.8223, 0.8447, 1.0, 0.668, 0.8975, 0.668, 0.9141, 0.6455, 0.9824, 0.6455, 0.9824, 0.7148, 0.9141, 0.7148, 0.8975, 0.6914, 1.0, 0.6914, 1.0, 0.6914, 0.8975, 0.6914, 0.8975, 0.668, 1.0, 0.668, 0.9863, 0.8369, 0.9678, 0.8291, 0.9766, 0.8154, 0.958, 0.8027, 0.9766, 0.8154, 0.9678, 0.8291, 0.9531, 0.8262, 0.7627, 0.8262, 0.7764, 0.8057, 0.7842, 0.8203, 0.8008, 0.8184, 0.7842, 0.8203, 0.7764, 0.8057, 0.7959, 0.793, 0.3613, 0.9502, 0.3555, 0.96, 0.3506, 0.9609, 0.3457, 0.9492, 0.3613, 0.9502, 0.3555, 0.96, 0.3496, 0.96, 0.3447, 0.9482, 0.4033, 0.9482, 0.4102, 0.957, 0.415, 0.957, 0.4199, 0.9463, 0.4033, 0.9482, 0.4092, 0.957, 0.415, 0.957, 0.418, 0.9463, 0.3691, 0.9277, 0.3779, 0.9629, 0.3613, 0.9502, 0.3584, 0.9658, 0.3486, 0.9678, 0.3496, 0.96, 0.3555, 0.96, 0.3887, 0.96, 0.4053, 0.9639, 0.4102, 0.957, 0.4033, 0.9482, 0.3682, 0.9277, 0.377, 0.9619, 0.3613, 0.9502, 0.9951, 0.7881, 0.9766, 0.7969, 0.9766, 0.7812, 0.957, 0.7764, 0.9766, 0.7812, 0.9766, 0.7969, 0.958, 0.8027, 0.7705, 0.7578, 0.7891, 0.7646, 0.7793, 0.7773, 0.7959, 0.793, 0.7793, 0.7773, 0.7891, 0.7646, 0.8047, 0.7695, 0.9883, 0.7549, 0.9736, 0.7686, 0.9697, 0.7549, 0.9541, 0.7539, 0.9697, 0.7549, 0.9736, 0.7686, 0.957, 0.7764, 0.7705, 0.7578, 0.79, 0.752, 0.7891, 0.7646, 0.8047, 0.7695, 0.7891, 0.7646, 0.79, 0.752, 0.8047, 0.75, 0.9883, 0.7549, 0.9697, 0.7549, 0.9746, 0.7412, 0.957, 0.7314, 0.9746, 0.7412, 0.9697, 0.7549, 0.9541, 0.7539, 0.7705, 0.7578, 0.7822, 0.7393, 0.79, 0.752, 0.8047, 0.75, 0.79, 0.752, 0.7822, 0.7393, 0.7979, 0.7275, 1.0, 0.9141, 0.9785, 0.9229, 0.9785, 0.9043, 0.9561, 0.8994, 0.9785, 0.9043, 0.9785, 0.9229, 0.9561, 0.9287, 0.752, 0.9111, 0.7734, 0.9014, 0.7734, 0.9199, 0.7959, 0.9258, 0.7734, 0.9199, 0.7734, 0.9014, 0.7959, 0.8945, 1.0, 0.8838, 0.9785, 0.8926, 0.9785, 0.874, 0.9561, 0.8682, 0.9785, 0.874, 0.9785, 0.8926, 0.9561, 0.8994, 0.752, 0.8799, 0.7734, 0.8711, 0.7734, 0.8896, 0.7959, 0.8945, 0.7734, 0.8896, 0.7734, 0.8711, 0.7959, 0.8643, 0.9863, 0.8369, 0.9746, 0.8555, 0.9668, 0.8418, 0.9521, 0.8447, 0.9668, 0.8418, 0.9746, 0.8555, 0.9561, 0.8682, 0.7627, 0.8262, 0.7832, 0.835, 0.7744, 0.8496, 0.7959, 0.8643, 0.7744, 0.8496, 0.7832, 0.835, 0.8008, 0.8379, 0.9863, 0.8369, 0.9668, 0.8418, 0.9678, 0.8291, 0.9531, 0.8262, 0.9678, 0.8291, 0.9668, 0.8418, 0.9521, 0.8447, 0.7627, 0.8262, 0.7842, 0.8203, 0.7832, 0.835, 0.8008, 0.8379, 0.7832, 0.835, 0.7842, 0.8203, 0.8008, 0.8184, 0.3496, 0.9678, 0.3262, 0.9639, 0.3457, 0.9492, 0.3506, 0.9609, 0.415, 0.9648, 0.4395, 0.9629, 0.4199, 0.9463, 0.415, 0.957, 0.3955, 0.9277, 0.3896, 0.9609, 0.4033, 0.9482, 0.3398, 0.9277, 0.3691, 0.9277, 0.3613, 0.9502, 0.3457, 0.9492, 0.4033, 0.9482, 0.4199, 0.9463, 0.4258, 0.9258, 0.3965, 0.9258, 0.4238, 0.9229, 0.3955, 0.9277, 0.4033, 0.9482, 0.418, 0.9463, 0.3613, 0.9502, 0.3447, 0.9482, 0.3398, 0.9277, 0.3682, 0.9277, 0.3965, 0.9258, 0.3887, 0.96, 0.4033, 0.9482, 0.4062, 0.9639, 0.415, 0.9648, 0.415, 0.957, 0.4092, 0.957, 0.3486, 0.9678, 0.3252, 0.9639, 0.3447, 0.9482, 0.3496, 0.96, 0.4385, 0.9619, 0.4238, 0.9229, 0.418, 0.9463, 0.3252, 0.9639, 0.3398, 0.9277, 0.3447, 0.9482, 0.3896, 0.9609, 0.4062, 0.9639, 0.4092, 0.957, 0.4033, 0.9482, 0.377, 0.9619, 0.3584, 0.9658, 0.3555, 0.96, 0.3613, 0.9502, 0.3594, 0.9658, 0.3496, 0.9678, 0.3506, 0.9609, 0.3555, 0.96, 0.3262, 0.9639, 0.3398, 0.9277, 0.3457, 0.9492, 0.415, 0.9648, 0.4385, 0.9619, 0.418, 0.9463, 0.415, 0.957, 0.4053, 0.9639, 0.415, 0.9648, 0.415, 0.957, 0.4102, 0.957, 0.3779, 0.9629, 0.3594, 0.9658, 0.3555, 0.96, 0.3613, 0.9502, 0.4395, 0.9629, 0.4258, 0.9258, 0.4199, 0.9463, 0.3496, 0.9678, 0.3594, 0.9658, 0.3701, 0.9961, 0.3633, 1.0, 0.3447, 1.0, 0.3701, 0.9961, 0.3594, 0.9658, 0.3779, 0.9629, 0.3262, 0.9639, 0.3496, 0.9678, 0.3447, 1.0, 0.3701, 0.9951, 0.3623, 1.0, 0.3418, 1.0, 0.3486, 0.9678, 0.3584, 0.9658, 0.3252, 0.9639, 0.3486, 0.9678, 0.3418, 1.0, 0.3701, 0.9951, 0.3584, 0.9658, 0.377, 0.9619, 0.3945, 0.9951, 0.415, 1.0, 0.4229, 0.9971, 0.415, 0.9648, 0.4053, 0.9639, 0.4395, 0.9629, 0.415, 0.9648, 0.4229, 0.9971, 0.3945, 0.9951, 0.4053, 0.9639, 0.3887, 0.96, 0.415, 0.9648, 0.4062, 0.9639, 0.3945, 0.9951, 0.416, 1.0, 0.4238, 0.9961, 0.3945, 0.9951, 0.4062, 0.9639, 0.3896, 0.9609, 0.4385, 0.9619, 0.415, 0.9648, 0.4238, 0.9961, 0.8623, 0.8271, 0.8691, 0.8213, 0.8711, 0.8252, 0.8672, 0.8281, 0.9463, 0.8389, 0.9521, 0.8447, 0.9434, 0.8398, 0.9414, 0.8301, 0.9355, 0.8242, 0.9443, 0.8291, 0.9404, 0.8379, 0.9346, 0.8428, 0.9385, 0.834, 0.8789, 0.8213, 0.8867, 0.8281, 0.8828, 0.8301, 0.8779, 0.8252, 0.8867, 0.8379, 0.8789, 0.8428, 0.8779, 0.8398, 0.8818, 0.8359, 0.8623, 0.8359, 0.8623, 0.8271, 0.8672, 0.8281, 0.8662, 0.835, 0.9346, 0.8428, 0.9404, 0.8379, 0.9434, 0.8398, 0.9521, 0.8447, 0.9346, 0.8428, 0.9434, 0.8398, 0.9346, 0.8428, 0.9355, 0.8242, 0.9385, 0.834, 0.9355, 0.8242, 0.9414, 0.8301, 0.9385, 0.834, 0.9355, 0.8242, 0.9531, 0.8262, 0.9443, 0.8291, 0.9531, 0.8262, 0.9473, 0.8301, 0.9443, 0.8291, 0.9531, 0.8262, 0.9521, 0.8447, 0.9482, 0.835, 0.9521, 0.8447, 0.9463, 0.8389, 0.9482, 0.835, 0.8789, 0.8428, 0.8701, 0.8428, 0.8711, 0.8398, 0.8779, 0.8398, 0.8867, 0.8281, 0.8867, 0.8379, 0.8818, 0.8359, 0.8828, 0.8301, 0.8691, 0.8213, 0.8789, 0.8213, 0.8779, 0.8252, 0.8711, 0.8252, 0.8701, 0.8428, 0.8623, 0.8359, 0.8662, 0.835, 0.8711, 0.8398, 0.874, 0.832, 0.8779, 0.8252, 0.8828, 0.8301, 0.874, 0.832, 0.8818, 0.8359, 0.8779, 0.8398, 0.8711, 0.8398, 0.8662, 0.835, 0.874, 0.832, 0.8672, 0.8281, 0.8711, 0.8252, 0.874, 0.832, 0.8711, 0.8252, 0.8779, 0.8252, 0.874, 0.832, 0.8662, 0.835, 0.8672, 0.8281, 0.874, 0.832, 0.8711, 0.8398, 0.874, 0.832, 0.8779, 0.8398, 0.8818, 0.8359, 0.874, 0.832, 0.8828, 0.8301, 0.06934, 0.6445, 0.07617, 0.625, 0.0918, 0.6367, 0.08789, 0.6533, 0.9512, 0.46, 0.9668, 0.4932, 0.9561, 0.4961, 0.9453, 0.4736, 0.8564, 0.4365, 0.8389, 0.3799, 0.8721, 0.374, 0.8701, 0.4297, 0.9414, 0.2588, 0.9482, 0.3662, 0.9336, 0.3672, 0.9141, 0.2578, 0.9473, 0.4111, 0.9385, 0.4551, 0.9248, 0.4521, 0.9307, 0.4102, 0.5439, 0.5811, 0.7158, 0.5811, 0.7109, 0.6006, 0.5352, 0.6348, 0.1523, 0.2988, 0.1611, 0.208, 0.2471, 0.209, 0.2256, 0.3105, 0.7158, 0.5811, 0.835, 0.6348, 0.8271, 0.6494, 0.7109, 0.6006, 0.03418, 0.5703, 0.0, 0.4912, 0.0498, 0.5615, 0.8701, 0.4648, 0.873, 0.4639, 0.8799, 0.4727, 0.876, 0.4756, 0.2471, 0.209, 0.5898, 0.1211, 0.4248, 0.2617, 0.8828, 0.2607, 0.9062, 0.3691, 0.8721, 0.374, 0.835, 0.2578, 0.9004, 0.418, 0.9004, 0.4629, 0.873, 0.4639, 0.8701, 0.4297, 0.8037, 0.4541, 0.7676, 0.4033, 0.8057, 0.3906, 0.8398, 0.4414, 0.8662, 0.4658, 0.8701, 0.4648, 0.876, 0.4756, 0.8721, 0.4775, 0.9248, 0.4521, 0.9385, 0.4551, 0.9326, 0.4707, 0.9209, 0.4648, 0.6934, 0.8779, 0.498, 0.8486, 0.5, 0.7188, 0.7988, 0.8037, 0.2178, 0.3916, 0.3848, 0.4766, 0.3252, 0.5303, 0.3252, 0.5303, 0.4307, 0.582, 0.2734, 0.5771, 0.71, 0.6143, 0.5684, 0.6465, 0.5352, 0.6348, 0.7109, 0.6006, 0.1396, 0.9395, 0.2373, 0.8643, 0.2998, 0.877, 0.1865, 0.9619, 0.3477, 0.9131, 0.1572, 1.0, 0.1865, 0.9619, 0.2998, 0.877, 0.2471, 0.209, 0.4248, 0.2617, 0.2783, 0.29, 0.2256, 0.3105, 0.003906, 0.9355, 0.0459, 0.8008, 0.08789, 0.8252, 0.0293, 0.9443, 0.08887, 0.9658, 0.09863, 0.9121, 0.1484, 0.8105, 0.2061, 0.8213, 0.08887, 0.9658, 0.2061, 0.8213, 0.2373, 0.8643, 0.1396, 0.9395, 0.08301, 0.7686, 0.1504, 0.7529, 0.1416, 0.7979, 0.0918, 0.8105, 0.09082, 0.5479, 0.1328, 0.5547, 0.127, 0.5908, 0.1035, 0.5869, 0.1465, 0.7441, 0.1504, 0.7529, 0.08301, 0.7686, 0.08105, 0.7598, 0.1533, 0.8047, 0.1543, 0.7998, 0.1982, 0.8076, 0.1973, 0.8135, 0.09277, 0.8174, 0.0918, 0.8105, 0.1416, 0.7979, 0.1436, 0.8037, 0.05273, 0.7979, 0.05566, 0.793, 0.08887, 0.8135, 0.08594, 0.8184, 0.2588, 0.8105, 0.3262, 0.8232, 0.2988, 0.8623, 0.2461, 0.8525, 0.3291, 0.8145, 0.3262, 0.8232, 0.2588, 0.8105, 0.2607, 0.8018, 0.3076, 0.874, 0.3105, 0.8691, 0.3477, 0.8975, 0.3428, 0.9014, 0.2461, 0.8584, 0.2461, 0.8525, 0.2988, 0.8623, 0.2979, 0.8682, 0.2129, 0.8213, 0.2178, 0.8193, 0.2422, 0.8525, 0.2383, 0.8555, 0.08789, 0.8252, 0.1484, 0.8105, 0.09863, 0.9121, 0.0293, 0.9443, 0.08887, 0.9658, 0.1396, 0.9395, 0.1865, 0.9619, 0.1572, 1.0, 0.09961, 0.6279, 0.1094, 0.623, 0.1104, 0.625, 0.1016, 0.6299, 0.09082, 0.6152, 0.1064, 0.6064, 0.1094, 0.6221, 0.09961, 0.626, 0.1465, 0.6309, 0.1543, 0.6475, 0.1367, 0.6504, 0.1357, 0.6357, 0.123, 0.6104, 0.1367, 0.6152, 0.1289, 0.6279, 0.1201, 0.6211, 0.1543, 0.6475, 0.1514, 0.668, 0.1318, 0.665, 0.1367, 0.6504, 0.1777, 0.6445, 0.1748, 0.6699, 0.1514, 0.668, 0.1543, 0.6475, 0.04785, 0.6328, 0.05859, 0.6113, 0.07617, 0.625, 0.06934, 0.6445, 0.07617, 0.625, 0.09082, 0.6152, 0.09961, 0.626, 0.0918, 0.6367, 0.05859, 0.6113, 0.08105, 0.5967, 0.09082, 0.6152, 0.07617, 0.625, 0.08105, 0.5967, 0.1035, 0.5869, 0.1064, 0.6064, 0.09082, 0.6152, 0.1367, 0.6152, 0.1465, 0.6309, 0.1357, 0.6357, 0.1289, 0.6279, 0.1514, 0.5986, 0.167, 0.6211, 0.1465, 0.6309, 0.1367, 0.6152, 0.167, 0.6211, 0.1777, 0.6445, 0.1543, 0.6475, 0.1465, 0.6309, 0.1064, 0.6064, 0.123, 0.6104, 0.1201, 0.6211, 0.1094, 0.6221, 0.1035, 0.5869, 0.127, 0.5908, 0.123, 0.6104, 0.1064, 0.6064, 0.127, 0.5908, 0.1514, 0.5986, 0.1367, 0.6152, 0.123, 0.6104, 0.1465, 0.7441, 0.08105, 0.7598, 0.07129, 0.7529, 0.1592, 0.7295, 0.1533, 0.8047, 0.1973, 0.8135, 0.2061, 0.8213, 0.1484, 0.8105, 0.08789, 0.8252, 0.0459, 0.8008, 0.05273, 0.7979, 0.08594, 0.8184, 0.1484, 0.8105, 0.08789, 0.8252, 0.09277, 0.8174, 0.1436, 0.8037, 0.3076, 0.874, 0.3428, 0.9014, 0.3477, 0.9131, 0.2998, 0.877, 0.2549, 0.79, 0.3467, 0.8076, 0.3291, 0.8145, 0.2607, 0.8018, 0.2129, 0.8213, 0.2383, 0.8555, 0.2373, 0.8643, 0.2061, 0.8213, 0.2998, 0.877, 0.2373, 0.8643, 0.2461, 0.8584, 0.2979, 0.8682, 0.0293, 0.9443, 0.09863, 0.9121, 0.08887, 0.9658, 0.0, 0.9971, 0.0, 0.9971, 0.003906, 0.9355, 0.0293, 0.9443, 0.1182, 0.623, 0.127, 0.6289, 0.125, 0.6299, 0.1182, 0.625, 0.1338, 0.6357, 0.1348, 0.6494, 0.1318, 0.6494, 0.1318, 0.6367, 0.09277, 0.6387, 0.09961, 0.6279, 0.1016, 0.6299, 0.09668, 0.6387, 0.127, 0.6289, 0.1338, 0.6357, 0.1318, 0.6367, 0.125, 0.6299, 0.1348, 0.6494, 0.1299, 0.6641, 0.126, 0.6621, 0.1318, 0.6494, 0.08984, 0.6523, 0.09277, 0.6387, 0.09668, 0.6387, 0.09277, 0.6523, 0.1094, 0.623, 0.1182, 0.623, 0.1182, 0.625, 0.1104, 0.625, 0.9004, 0.4629, 0.9248, 0.4521, 0.9209, 0.4648, 0.9014, 0.4707, 0.873, 0.4639, 0.9004, 0.4629, 0.9014, 0.4707, 0.8799, 0.4727, 0.9385, 0.4551, 0.9512, 0.46, 0.9453, 0.4736, 0.9326, 0.4707, 0.8701, 0.4648, 0.8564, 0.4365, 0.8701, 0.4297, 0.873, 0.4639, 0.8662, 0.4658, 0.8398, 0.4414, 0.8564, 0.4365, 0.8701, 0.4648, 0.8398, 0.4414, 0.8057, 0.3906, 0.8389, 0.3799, 0.8564, 0.4365, 0.9668, 0.2568, 0.9648, 0.3662, 0.9482, 0.3662, 0.9414, 0.2588, 0.9482, 0.3662, 0.9473, 0.4111, 0.9307, 0.4102, 0.9336, 0.3672, 0.9648, 0.3662, 0.9658, 0.415, 0.9473, 0.4111, 0.9482, 0.3662, 0.9658, 0.415, 0.9512, 0.46, 0.9385, 0.4551, 0.9473, 0.4111, 0.8389, 0.3799, 0.8193, 0.2598, 0.835, 0.2578, 0.8721, 0.374, 0.8057, 0.3906, 0.8047, 0.2637, 0.8193, 0.2598, 0.8389, 0.3799, 0.8506, 0.4971, 0.8662, 0.4658, 0.8721, 0.4775, 0.8613, 0.499, 0.9141, 0.2578, 0.9336, 0.3672, 0.9062, 0.3691, 0.8828, 0.2607, 0.7676, 0.4033, 0.7607, 0.2783, 0.8047, 0.2637, 0.8057, 0.3906, 0.9648, 0.3662, 0.9668, 0.2568, 0.9971, 0.252, 0.999, 0.3672, 0.9062, 0.3691, 0.9004, 0.418, 0.8701, 0.4297, 0.8721, 0.374, 0.9336, 0.3672, 0.9307, 0.4102, 0.9004, 0.418, 0.9062, 0.3691, 0.9307, 0.4102, 0.9248, 0.4521, 0.9004, 0.4629, 0.9004, 0.418, 0.8506, 0.4971, 0.8037, 0.4541, 0.8398, 0.4414, 0.8662, 0.4658, 0.9512, 0.46, 0.9658, 0.415, 1.0, 0.4365, 0.9668, 0.4932, 0.9658, 0.415, 0.9648, 0.3662, 0.999, 0.3672, 1.0, 0.4365, 0.125, 0.6299, 0.1318, 0.6367, 0.1133, 0.6426, 0.6182, 0.1484, 0.4619, 0.2969, 0.4248, 0.2617, 0.5898, 0.1211, 0.2002, 0.0, 0.5889, 0.00293, 0.5859, 0.05469, 0.1973, 0.05176, 0.8193, 0.2598, 0.7812, 0.1504, 0.8262, 0.1455, 0.835, 0.2578, 0.7607, 0.2783, 0.7021, 0.1582, 0.7812, 0.1504, 0.8047, 0.2637, 0.1357, 0.6357, 0.1367, 0.6504, 0.1348, 0.6494, 0.1338, 0.6357, 0.1201, 0.6211, 0.1289, 0.6279, 0.127, 0.6289, 0.1182, 0.623, 0.1299, 0.6641, 0.1348, 0.6494, 0.1367, 0.6504, 0.1318, 0.665, 0.09961, 0.626, 0.1094, 0.6221, 0.1094, 0.623, 0.09961, 0.6279, 0.1338, 0.6357, 0.127, 0.6289, 0.1289, 0.6279, 0.1357, 0.6357, 0.1182, 0.623, 0.1094, 0.623, 0.1094, 0.6221, 0.1201, 0.6211, 0.08789, 0.6533, 0.0918, 0.6367, 0.09277, 0.6387, 0.08984, 0.6523, 0.09961, 0.6279, 0.09277, 0.6387, 0.0918, 0.6367, 0.09961, 0.626, 0.9326, 0.124, 0.9414, 0.2588, 0.9141, 0.2578, 0.957, 0.125, 0.9668, 0.2568, 0.9414, 0.2588, 0.9326, 0.124, 0.8047, 0.2637, 0.7812, 0.1504, 0.8193, 0.2598, 0.8262, 0.1455, 0.8828, 0.2607, 0.835, 0.2578, 0.9668, 0.2568, 0.957, 0.125, 0.9971, 0.252, 0.5898, 0.1211, 0.2471, 0.209, 0.1973, 0.05176, 0.5859, 0.05469, 0.6748, 0.7363, 0.6973, 0.6768, 0.707, 0.6689, 0.6875, 0.7227, 0.5684, 0.6465, 0.6973, 0.6768, 0.6748, 0.7363, 0.6221, 0.7031, 0.5352, 0.6348, 0.4307, 0.582, 0.3252, 0.5303, 0.3848, 0.4766, 0.6973, 0.6768, 0.5684, 0.6465, 0.707, 0.6689, 0.6875, 0.7227, 0.7988, 0.6533, 0.7969, 0.6738, 0.6943, 0.7334, 0.7109, 0.6006, 0.8271, 0.6494, 0.7988, 0.6533, 0.71, 0.6143, 0.1611, 0.208, 0.1777, 0.05371, 0.1973, 0.05176, 0.2471, 0.209, 0.6182, 0.1484, 0.5098, 0.4561, 0.4619, 0.2969, 0.6875, 0.1582, 0.6426, 0.5352, 0.5098, 0.4561, 0.6182, 0.1484, 0.5, 0.7188, 0.498, 0.8486, 0.4062, 0.7969, 0.2305, 0.6309, 0.1777, 0.6445, 0.167, 0.6211, 0.08105, 0.5967, 0.0752, 0.5537, 0.09082, 0.5479, 0.1035, 0.5869, 0.0, 0.4912, 0.0752, 0.4688, 0.0752, 0.5537, 0.0498, 0.5615, 0.05859, 0.6113, 0.03418, 0.5703, 0.0498, 0.5615, 0.08105, 0.5967, 0.0498, 0.5615, 0.0752, 0.5537, 0.08105, 0.5967, 0.1318, 0.3975, 0.1885, 0.3633, 0.1855, 0.5566, 0.1328, 0.5547, 0.2305, 0.6309, 0.1963, 0.7314, 0.1748, 0.6699, 0.0752, 0.5537, 0.0752, 0.4688, 0.09082, 0.5479, 0.0752, 0.4688, 0.1318, 0.3975, 0.1328, 0.5547, 0.09082, 0.5479, 0.03418, 0.5703, 0.05859, 0.6113, 0.04785, 0.6328, 0.1855, 0.5566, 0.167, 0.6211, 0.1514, 0.5986, 0.1328, 0.5547, 0.1855, 0.5566, 0.1514, 0.5986, 0.127, 0.5908, 0.2832, 0.7773, 0.1963, 0.7314, 0.2305, 0.6309, 0.5, 0.7188, 0.4062, 0.7969, 0.1855, 0.5566, 0.2305, 0.6309, 0.167, 0.6211, 0.1777, 0.6445, 0.2305, 0.6309, 0.1748, 0.6699, 0.7988, 0.6533, 0.8271, 0.6494, 0.7969, 0.6738, 0.6748, 0.7363, 0.6875, 0.7227, 0.6943, 0.7334, 0.8398, 0.1406, 0.9189, 0.1279, 0.8789, 0.1416, 0.8828, 0.2607, 0.8398, 0.1406, 0.8682, 0.168, 0.8936, 0.1631, 0.9141, 0.2578, 0.8828, 0.2607, 0.8682, 0.168, 0.9189, 0.1279, 0.9141, 0.2578, 0.8936, 0.1631, 0.8662, 0.1465, 0.8398, 0.1406, 0.8789, 0.1416, 0.8682, 0.1611, 0.8682, 0.168, 0.8398, 0.1406, 0.8672, 0.1543, 0.8936, 0.1416, 0.9189, 0.1279, 0.8936, 0.1494, 0.8936, 0.1631, 0.8682, 0.168, 0.8809, 0.1602, 0.8926, 0.1582, 0.8936, 0.1631, 0.8809, 0.1602, 0.5098, 0.4561, 0.4277, 0.4971, 0.4287, 0.3848, 0.4619, 0.2969, 0.5098, 0.4561, 0.4287, 0.3848, 0.8398, 0.7021, 0.8398, 0.6924, 0.8467, 0.6924, 0.8467, 0.6982, 0.877, 0.6836, 0.877, 0.6934, 0.8701, 0.6934, 0.8711, 0.6865, 0.874, 0.7031, 0.8574, 0.7061, 0.8574, 0.7031, 0.8691, 0.6992, 0.8398, 0.1406, 0.8662, 0.1465, 0.8672, 0.1543, 0.8682, 0.168, 0.8682, 0.1611, 0.8809, 0.1602, 0.9189, 0.1279, 0.8936, 0.1416, 0.8789, 0.1416, 0.8428, 0.6816, 0.8594, 0.6787, 0.8604, 0.6816, 0.8477, 0.6855, 0.8477, 0.6855, 0.8604, 0.6816, 0.8594, 0.6855, 0.8506, 0.6875, 0.8604, 0.6816, 0.8711, 0.6865, 0.8672, 0.6885, 0.8594, 0.6855, 0.8701, 0.6934, 0.8691, 0.6992, 0.8662, 0.6973, 0.8672, 0.6934, 0.8574, 0.7031, 0.8467, 0.6982, 0.8496, 0.6963, 0.8584, 0.6982, 0.8398, 0.6924, 0.8428, 0.6816, 0.8477, 0.6855, 0.8467, 0.6924, 0.877, 0.6934, 0.874, 0.7031, 0.8691, 0.6992, 0.8701, 0.6934, 0.8574, 0.7061, 0.8398, 0.7021, 0.8467, 0.6982, 0.8574, 0.7031, 0.8594, 0.6787, 0.877, 0.6836, 0.8711, 0.6865, 0.8604, 0.6816, 0.8506, 0.6924, 0.8506, 0.6875, 0.8594, 0.6855, 0.8584, 0.6924, 0.8496, 0.6963, 0.8506, 0.6924, 0.8584, 0.6924, 0.8584, 0.6982, 0.8584, 0.6982, 0.8584, 0.6924, 0.8672, 0.6934, 0.8662, 0.6973, 0.8584, 0.6924, 0.8594, 0.6855, 0.8672, 0.6885, 0.8672, 0.6934, 0.8711, 0.6865, 0.8701, 0.6934, 0.8672, 0.6934, 0.8672, 0.6885, 0.8691, 0.6992, 0.8574, 0.7031, 0.8584, 0.6982, 0.8662, 0.6973, 0.8467, 0.6924, 0.8477, 0.6855, 0.8506, 0.6875, 0.8506, 0.6924, 0.8467, 0.6982, 0.8467, 0.6924, 0.8506, 0.6924, 0.8496, 0.6963, 0.9951, 0.5967, 0.9902, 0.6064, 0.9375, 0.5791, 0.9414, 0.5732, 0.9844, 0.5049, 0.9951, 0.5234, 0.9404, 0.5469, 0.9219, 0.5469, 0.9902, 0.6064, 0.9756, 0.625, 0.9219, 0.5752, 0.9375, 0.5791, 1.0, 0.5625, 0.999, 0.5859, 0.9443, 0.5684, 0.9424, 0.5615, 0.9961, 0.5322, 1.0, 0.54, 0.9434, 0.5537, 0.9424, 0.5498, 1.0, 0.54, 1.0, 0.5625, 0.9424, 0.5615, 0.9434, 0.5537, 0.9951, 0.5234, 0.9961, 0.5322, 0.9424, 0.5498, 0.9404, 0.5469, 0.999, 0.5859, 0.9951, 0.5967, 0.9414, 0.5732, 0.9443, 0.5684, 0.9268, 0.5615, 0.9424, 0.5615, 0.9443, 0.5684, 0.9268, 0.5615, 0.9434, 0.5537, 0.9424, 0.5615, 0.9268, 0.5615, 0.9414, 0.5732, 0.9375, 0.5791, 0.9268, 0.5615, 0.9443, 0.5684, 0.9414, 0.5732, 0.9219, 0.5752, 0.9268, 0.5615, 0.9375, 0.5791, 0.9404, 0.5469, 0.9424, 0.5498, 0.9268, 0.5615, 0.9424, 0.5498, 0.9434, 0.5537, 0.9268, 0.5615, 0.9219, 0.5469, 0.9404, 0.5469, 0.9268, 0.5615, 0.1104, 0.625, 0.1133, 0.6426, 0.1016, 0.6299, 0.126, 0.6621, 0.1133, 0.6426, 0.1318, 0.6494, 0.1182, 0.625, 0.1133, 0.6426, 0.1104, 0.625, 0.1133, 0.6426, 0.09277, 0.6523, 0.09668, 0.6387, 0.1016, 0.6299, 0.1133, 0.6426, 0.09668, 0.6387, 0.1318, 0.6367, 0.1318, 0.6494, 0.1133, 0.6426, 0.1182, 0.625, 0.125, 0.6299, 0.1133, 0.6426, 0.8936, 0.1631, 0.8926, 0.1582, 0.8936, 0.1494, 0.9189, 0.1279])
me_enemyship.materials.append(mat_metal)
me_enemyship.materials.append(mat_cock_pit)
me_enemyship.materials.append(mat_blackness)
me_enemyship.materials.append(mat_shinymetal)
me_enemyship.materials.append(mat_electricity)
me_enemyship.materials.append(mat_pipes)
me_enemyship.use_remesh_preserve_volume = False
me_enemyship.use_remesh_preserve_attributes = False
me_enemyship.use_mirror_vertex_groups = False
me_enemyship.update()
me_engine = bpy.data.meshes.new('Engine')
me_engine.from_pydata([(0.3827, 0.9239, -2.463), (0.3827, 0.9239, 2.463), (0.9239, 0.3827, -2.463), (0.9239, 0.3827, 2.463), (0.9239, -0.3827, -2.463), (0.9239, -0.3827, 2.463), (0.3827, -0.9239, -2.463), (0.3827, -0.9239, 2.463), (-0.3827, -0.9239, -2.463), (-0.3827, -0.9239, 2.463), (-0.9239, -0.3827, -2.463), (-0.9239, -0.3827, 2.463), (-0.9239, 0.3827, -2.463), (-0.9239, 0.3827, 2.463), (-0.3827, 0.9239, -2.463), (-0.3827, 0.9239, 2.463), (0.9239, 0.3827, 1.716), (0.9239, 0.3827, -1.716), (0.9239, -0.3827, 1.716), (0.9239, -0.3827, -1.716), (0.3827, -0.9239, 1.716), (0.3827, -0.9239, -1.716), (-0.3827, -0.9239, 1.716), (-0.3827, -0.9239, -1.716), (-0.9239, -0.3827, 1.716), (-0.9239, -0.3827, -1.716), (-0.9239, 0.3827, 1.716), (-0.9239, 0.3827, -1.716), (0.9239, -0.3827, -1.15), (0.9239, -0.3827, 1.15), (0.3827, -0.9239, -1.15), (0.3827, -0.9239, 1.15), (-0.3827, -0.9239, -1.15), (-0.3827, -0.9239, 1.15), (-0.9239, -0.3827, -1.15), (-0.9239, -0.3827, 1.15), (0.3617, 0.7805, -1.622), (-0.3617, 0.7805, -1.622), (0.3617, 0.7805, 1.622), (0.8731, 0.269, -1.087), (0.8731, 0.269, 1.087), (-0.8731, 0.269, -1.087), (-0.8731, 0.269, 1.087), (-0.3617, 0.7805, 1.622), (0.3827, 0.9239, -1.831), (0.5197, 0.7869, -1.716), (0.3827, 0.9239, 1.831), (0.5197, 0.7869, 1.716), (-0.3827, 0.9239, 1.831), (-0.5197, 0.7869, 1.716), (-0.3827, 0.9239, -1.831), (-0.5197, 0.7869, -1.716), (0.9239, 0.3827, -1.293), (0.9239, 0.2675, -1.15), (0.9239, 0.3827, 1.293), (0.9239, 0.2675, 1.15), (-0.9239, 0.3827, -1.293), (-0.9239, 0.2675, -1.15), (-0.9239, 0.3827, 1.293), (-0.9239, 0.2675, 1.15), (-3.224e-08, -1.094e-08, -2.879), (0.227, 0.5479, -2.879), (0.5479, 0.227, -2.879), (2.027e-09, -3.542e-08, 2.879), (0.5479, 0.227, 2.879), (0.227, 0.5479, 2.879), (0.5479, -0.227, -2.879), (0.5479, -0.227, 2.879), (0.227, -0.5479, -2.879), (0.227, -0.5479, 2.879), (-0.227, -0.5479, -2.879), (-0.227, -0.5479, 2.879), (-0.5479, -0.227, -2.879), (-0.5479, -0.227, 2.879), (-0.5479, 0.227, -2.879), (-0.5479, 0.227, 2.879), (-0.227, 0.5479, -2.879), (-0.227, 0.5479, 2.879), (-1.503, -0.3827, -1.716), (-1.503, -0.3827, -1.15), (1.503, -0.3827, 1.716), (1.503, -0.3827, 1.15), (1.503, -0.3827, -1.15), (1.503, -0.3827, -1.716), (-1.503, -0.3827, 1.15), (-1.503, -0.3827, 1.716), (0.9239, -0.9239, 1.716), (0.9239, -0.9239, -1.716), (-0.9239, -0.9239, 1.716), (-0.9239, -0.9239, -1.716), (0.9239, -0.9239, -1.15), (0.9239, -0.9239, 1.15), (-0.9239, -0.9239, -1.15), (-0.9239, -0.9239, 1.15), (-1.503, -0.9239, -1.716), (-1.503, -0.9239, -1.15), (1.503, -0.9239, 1.716), (1.503, -0.9239, 1.15), (1.503, -0.9239, -1.15), (1.503, -0.9239, -1.716), (-1.503, -0.9239, 1.15), (-1.503, -0.9239, 1.716), (0.2267, 1.14, -2.334), (-0.2267, 1.14, -2.334), (0.2267, 1.14, -1.96), (-0.2267, 1.14, -1.96), (-2.14e-07, 1.14, -2.424), (-1.908e-07, 1.14, -1.871), (-0.3145, 1.14, -2.147), (0.3145, 1.14, -2.147), (0.2267, 1.235, -2.334), (-0.2267, 1.235, -2.334), (0.2267, 1.235, -1.96), (-0.2267, 1.235, -1.96), (-2.14e-07, 1.235, -2.424), (-1.908e-07, 1.235, -1.871), (-0.3145, 1.235, -2.147), (0.3145, 1.235, -2.147), (-2.215e-07, 1.235, -2.147)], [], [(47, 16, 54), (16, 3, 5, 18), (18, 5, 7, 20), (20, 7, 9, 22), (22, 9, 11, 24), (24, 11, 13, 26), (2, 17, 19, 4), (4, 19, 21, 6), (6, 21, 23, 8), (31, 20, 22, 33), (8, 23, 25, 10), (10, 25, 27, 12), (27, 56, 51), (26, 13, 15, 48, 49), (0, 44, 45, 17, 2), (34, 35, 59, 57), (28, 29, 31, 30), (21, 30, 32, 23), (30, 31, 33, 32), (32, 33, 35, 34), (58, 26, 49), (53, 55, 29, 28), (47, 46, 1, 3, 16), (48, 15, 1, 46), (12, 27, 51, 50, 14), (17, 45, 52), (48, 46, 38, 43), (37, 36, 44, 50), (37, 50, 51), (48, 43, 49), (38, 46, 47), (44, 36, 45), (51, 56, 41, 37), (42, 41, 57, 59), (55, 53, 39, 40), (58, 42, 59), (41, 56, 57), (40, 54, 55), (52, 39, 53), (36, 39, 52, 45), (102, 0, 106), (40, 38, 47, 54), (43, 42, 58, 49), (36, 38, 40, 39), (41, 42, 43, 37), (37, 43, 38, 36), (60, 61, 62), (2, 62, 61, 0), (63, 64, 65), (1, 65, 64, 3), (92, 95, 94, 89), (91, 97, 96, 86), (87, 99, 98, 90), (88, 101, 100, 93), (32, 34, 92), (81, 80, 96, 97), (19, 83, 99, 87), (31, 29, 91), (60, 62, 66), (4, 66, 62, 2), (63, 67, 64), (3, 64, 67, 5), (60, 66, 68), (6, 68, 66, 4), (63, 69, 67), (5, 67, 69, 7), (60, 68, 70), (8, 70, 68, 6), (63, 71, 69), (7, 69, 71, 9), (60, 70, 72), (10, 72, 70, 8), (63, 73, 71), (9, 71, 73, 11), (60, 72, 74), (12, 74, 72, 10), (63, 75, 73), (11, 73, 75, 13), (60, 74, 76), (14, 76, 74, 12), (63, 77, 75), (13, 75, 77, 15), (60, 76, 61), (0, 61, 76, 14), (63, 65, 77), (15, 77, 65, 1), (78, 25, 89, 94), (82, 28, 90, 98), (22, 24, 88), (23, 32, 92, 89), (87, 90, 30, 21), (33, 22, 88, 93), (91, 86, 20, 31), (21, 19, 87), (85, 84, 100, 101), (80, 18, 86, 96), (35, 33, 93), (18, 20, 86), (24, 85, 101, 88), (29, 81, 97, 91), (79, 78, 94, 95), (25, 23, 89), (84, 35, 93, 100), (83, 82, 98, 99), (34, 79, 95, 92), (28, 30, 90), (78, 79, 57, 56, 27), (57, 79, 34), (25, 78, 27), (55, 54, 16, 80, 81), (18, 80, 16), (55, 81, 29), (17, 52, 53, 82, 83), (28, 82, 53), (17, 83, 19), (84, 85, 26, 58, 59), (26, 85, 24), (35, 84, 59), (108, 105, 113, 116), (103, 14, 108), (104, 44, 109), (105, 50, 107), (107, 104, 112, 115), (109, 102, 110, 117), (103, 108, 116, 111), (50, 105, 108), (14, 50, 108), (50, 44, 107), (44, 104, 107), (44, 0, 109), (0, 102, 109), (0, 14, 106), (14, 103, 106), (102, 106, 114, 110), (104, 109, 117, 112), (105, 107, 115, 113), (106, 103, 111, 114), (118, 115, 112), (118, 117, 110), (114, 111, 118), (116, 113, 118), (113, 115, 118), (111, 116, 118), (114, 118, 110), (117, 118, 112)])
me_engine.polygons.foreach_set('use_smooth', [1, 1, 1, 1, 1, 1, 1, 1, 1, 1, 1, 1, 1, 1, 1, 1, 1, 1, 1, 1, 1, 1, 1, 1, 1, 1, 1, 1, 1, 1, 1, 1, 1, 1, 1, 1, 1, 1, 1, 1, 1, 1, 1, 1, 1, 1, 1, 1, 1, 1, 1, 1, 1, 1, 1, 1, 1, 1, 1, 1, 1, 1, 1, 1, 1, 1, 1, 1, 1, 1, 1, 1, 1, 1, 1, 1, 1, 1, 1, 1, 1, 1, 1, 1, 1, 1, 1, 1, 1, 1, 1, 1, 1, 1, 1, 1, 1, 1, 1, 1, 1, 1, 1, 1, 1, 1, 1, 1, 1, 1, 1, 1, 1, 1, 1, 1, 1, 1, 1, 1, 1, 1, 1, 1, 1, 1, 1, 1, 1, 1, 1, 1, 1, 1, 1, 1, 1, 0, 0, 0, 0, 0, 0, 0, 0])
me_engine.polygons.foreach_set('material_index', [1, 1, 1, 1, 1, 1, 1, 1, 1, 1, 1, 1, 1, 1, 1, 1, 1, 1, 1, 1, 1, 1, 1, 1, 1, 1, 1, 1, 1, 1, 1, 1, 1, 1, 1, 1, 1, 1, 1, 1, 1, 1, 1, 0, 0, 0, 1, 1, 1, 1, 2, 2, 2, 2, 2, 2, 2, 2, 1, 1, 1, 1, 1, 1, 1, 1, 1, 1, 1, 1, 1, 1, 1, 1, 1, 1, 1, 1, 1, 1, 1, 1, 1, 1, 1, 1, 2, 2, 2, 2, 2, 2, 2, 2, 2, 2, 2, 2, 2, 2, 2, 2, 2, 2, 2, 2, 2, 2, 2, 2, 2, 2, 2, 2, 2, 2, 2, 2, 2, 1, 1, 1, 2, 2, 2, 1, 1, 1, 1, 1, 1, 1, 1, 2, 2, 2, 2, 2, 2, 2, 2, 2, 2, 2, 2])
_uv = me_engine.uv_layers.new(name='UVMap')
_uv.uv.foreach_set('vector', [0.2988, 0.6758, 0.2422, 0.6748, 0.248, 0.6318, 0.2422, 0.6748, 0.2461, 0.7588, 0.1602, 0.752, 0.165, 0.6709, 0.165, 0.6709, 0.1602, 0.752, 0.0791, 0.7441, 0.08496, 0.666, 0.08496, 0.666, 0.0791, 0.7441, 0.0, 0.7383, 0.006836, 0.6611, 0.6631, 0.6514, 0.6631, 0.751, 0.5615, 0.751, 0.5615, 0.6514, 0.5615, 0.6514, 0.5615, 0.751, 0.46, 0.751, 0.46, 0.6514, 0.2578, 0.2363, 0.2539, 0.3174, 0.1748, 0.3193, 0.1738, 0.2383, 0.1738, 0.2383, 0.1748, 0.3193, 0.09473, 0.3203, 0.09375, 0.2412, 0.09375, 0.2412, 0.09473, 0.3203, 0.01562, 0.3203, 0.01465, 0.2432, 0.08887, 0.6074, 0.08496, 0.666, 0.006836, 0.6611, 0.01074, 0.6035, 0.6602, 0.2451, 0.6582, 0.3408, 0.5605, 0.3389, 0.5615, 0.2432, 0.5615, 0.2432, 0.5605, 0.3389, 0.4619, 0.3379, 0.4639, 0.2422, 0.4619, 0.3379, 0.4492, 0.3887, 0.4023, 0.3262, 0.46, 0.6514, 0.46, 0.751, 0.3779, 0.7324, 0.3799, 0.6797, 0.3965, 0.6641, 0.3301, 0.2578, 0.3242, 0.3076, 0.3076, 0.3184, 0.2539, 0.3174, 0.2578, 0.2363, 0.4971, 0.4141, 0.4941, 0.5723, 0.4492, 0.5713, 0.4521, 0.4141, 0.1758, 0.3828, 0.168, 0.6094, 0.08887, 0.6074, 0.09473, 0.3789, 0.09473, 0.3203, 0.09473, 0.3789, 0.0166, 0.3779, 0.01562, 0.3203, 0.09473, 0.3789, 0.08887, 0.6074, 0.01074, 0.6035, 0.0166, 0.3779, 0.5498, 0.415, 0.5469, 0.5732, 0.4941, 0.5723, 0.4971, 0.4141, 0.4463, 0.5977, 0.46, 0.6514, 0.3965, 0.6641, 0.2461, 0.3779, 0.2383, 0.6113, 0.168, 0.6094, 0.1758, 0.3828, 0.2988, 0.6758, 0.3154, 0.6865, 0.3184, 0.7363, 0.2461, 0.7588, 0.2422, 0.6748, 0.3799, 0.6797, 0.3779, 0.7324, 0.3184, 0.7363, 0.3154, 0.6865, 0.4639, 0.2422, 0.4619, 0.3379, 0.4023, 0.3262, 0.3867, 0.3115, 0.3857, 0.2598, 0.2539, 0.3174, 0.3076, 0.3184, 0.2549, 0.3594, 0.3799, 0.6797, 0.3154, 0.6865, 0.3125, 0.6641, 0.3779, 0.6543, 0.3857, 0.335, 0.3203, 0.3301, 0.3242, 0.3076, 0.3867, 0.3115, 0.3857, 0.335, 0.3867, 0.3115, 0.4023, 0.3262, 0.3799, 0.6797, 0.3779, 0.6543, 0.3965, 0.6641, 0.3125, 0.6641, 0.3154, 0.6865, 0.2988, 0.6758, 0.3242, 0.3076, 0.3203, 0.3301, 0.3076, 0.3184, 0.4023, 0.3262, 0.4492, 0.3887, 0.4424, 0.4238, 0.3857, 0.335, 0.4395, 0.5615, 0.4424, 0.4238, 0.4521, 0.4141, 0.4492, 0.5713, 0.2383, 0.6113, 0.2461, 0.3779, 0.252, 0.3867, 0.2451, 0.6025, 0.4463, 0.5977, 0.4395, 0.5615, 0.4492, 0.5713, 0.4424, 0.4238, 0.4492, 0.3887, 0.4521, 0.4141, 0.2451, 0.6025, 0.248, 0.6318, 0.2383, 0.6113, 0.2549, 0.3594, 0.252, 0.3867, 0.2461, 0.3779, 0.3203, 0.3301, 0.252, 0.3867, 0.2549, 0.3594, 0.3076, 0.3184, 0.3447, 0.2734, 0.3301, 0.2578, 0.3574, 0.2695, 0.2451, 0.6025, 0.3125, 0.6641, 0.2988, 0.6758, 0.248, 0.6318, 0.3779, 0.6543, 0.4395, 0.5615, 0.4463, 0.5977, 0.3965, 0.6641, 0.8516, 0.4795, 0.8516, 0.8125, 0.7773, 0.7578, 0.7773, 0.5342, 1.0, 0.5342, 1.0, 0.7578, 0.9258, 0.8125, 0.9258, 0.4795, 0.9258, 0.4795, 0.9258, 0.8125, 0.8516, 0.8125, 0.8516, 0.4795, 0.3584, 0.1523, 0.3408, 0.2129, 0.3057, 0.1934, 0.2578, 0.2363, 0.3057, 0.1934, 0.3408, 0.2129, 0.3301, 0.2578, 0.3516, 0.8457, 0.293, 0.8047, 0.3291, 0.7822, 0.3184, 0.7363, 0.3291, 0.7822, 0.293, 0.8047, 0.2461, 0.7588, 0.8369, 0.8838, 0.8691, 0.9053, 0.8701, 0.9219, 0.833, 0.9375, 0.8262, 0.8818, 0.8594, 0.9014, 0.8613, 0.9189, 0.8232, 0.9355, 0.8301, 0.8828, 0.8623, 0.9033, 0.8643, 0.9199, 0.8271, 0.9365, 0.833, 0.8848, 0.8652, 0.9062, 0.8662, 0.9229, 0.8291, 0.9385, 0.7646, 0.8623, 0.8789, 0.834, 0.8369, 0.8838, 0.8809, 0.8896, 0.8848, 0.9209, 0.8613, 0.9189, 0.8594, 0.9014, 0.8701, 0.834, 0.8848, 0.8916, 0.8623, 0.9033, 0.8301, 0.8828, 0.7549, 0.8613, 0.8662, 0.833, 0.8262, 0.8818, 0.3584, 0.1523, 0.3057, 0.1934, 0.29, 0.1514, 0.2246, 0.1504, 0.29, 0.1514, 0.3057, 0.1934, 0.2578, 0.2363, 0.3516, 0.8457, 0.2783, 0.8516, 0.293, 0.8047, 0.2461, 0.7588, 0.293, 0.8047, 0.2783, 0.8516, 0.209, 0.8496, 0.3584, 0.1523, 0.29, 0.1514, 0.3057, 0.1055, 0.2549, 0.06348, 0.3057, 0.1055, 0.29, 0.1514, 0.2246, 0.1504, 0.3516, 0.8457, 0.2998, 0.8984, 0.2783, 0.8516, 0.209, 0.8496, 0.2783, 0.8516, 0.2998, 0.8984, 0.2422, 0.9443, 0.3584, 0.1523, 0.3057, 0.1055, 0.3516, 0.07812, 0.3301, 0.01367, 0.3516, 0.07812, 0.3057, 0.1055, 0.2549, 0.06348, 0.3516, 0.8457, 0.3506, 0.9248, 0.2998, 0.8984, 0.2422, 0.9443, 0.2998, 0.8984, 0.3506, 0.9248, 0.3301, 1.0, 0.3584, 0.1523, 0.4092, 0.09473, 0.4307, 0.1455, 0.5029, 0.1494, 0.4307, 0.1455, 0.4092, 0.09473, 0.4727, 0.05176, 0.3516, 0.8457, 0.4277, 0.8477, 0.4102, 0.9023, 0.4756, 0.9395, 0.4102, 0.9023, 0.4277, 0.8477, 0.5, 0.8438, 0.3584, 0.1523, 0.4307, 0.1455, 0.415, 0.1924, 0.4639, 0.2422, 0.415, 0.1924, 0.4307, 0.1455, 0.5029, 0.1494, 0.3516, 0.8457, 0.4082, 0.8008, 0.4277, 0.8477, 0.5, 0.8438, 0.4277, 0.8477, 0.4082, 0.8008, 0.46, 0.751, 0.3584, 0.1523, 0.415, 0.1924, 0.3779, 0.2139, 0.3857, 0.2598, 0.3779, 0.2139, 0.415, 0.1924, 0.4639, 0.2422, 0.3516, 0.8457, 0.3682, 0.7803, 0.4082, 0.8008, 0.46, 0.751, 0.4082, 0.8008, 0.3682, 0.7803, 0.3779, 0.7324, 0.3584, 0.1523, 0.3779, 0.2139, 0.3408, 0.2129, 0.3301, 0.2578, 0.3408, 0.2129, 0.3779, 0.2139, 0.3857, 0.2598, 0.3516, 0.8457, 0.3291, 0.7822, 0.3682, 0.7803, 0.3779, 0.7324, 0.3682, 0.7803, 0.3291, 0.7822, 0.3184, 0.7363, 0.8955, 0.9248, 0.8838, 1.0, 0.833, 0.9375, 0.8701, 0.9219, 0.8867, 0.9229, 0.8799, 1.0, 0.8271, 0.9365, 0.8643, 0.9199, 0.7607, 0.8633, 0.876, 0.834, 0.833, 0.8848, 0.7646, 0.9551, 0.7646, 0.8623, 0.8369, 0.8838, 0.833, 0.9375, 0.8301, 0.8828, 0.8271, 0.9365, 0.7588, 0.9551, 0.7588, 0.8633, 0.7607, 0.9561, 0.7607, 0.8633, 0.833, 0.8848, 0.8291, 0.9385, 0.8262, 0.8818, 0.8232, 0.9355, 0.7549, 0.9541, 0.7549, 0.8613, 0.7588, 0.8633, 0.8701, 0.834, 0.8301, 0.8828, 0.8867, 0.8945, 0.8906, 0.9258, 0.8662, 0.9229, 0.8652, 0.9062, 0.8848, 0.9209, 0.8779, 1.0, 0.8232, 0.9355, 0.8613, 0.9189, 0.8799, 1.0, 0.7607, 0.9561, 0.8291, 0.9385, 0.8779, 1.0, 0.7549, 0.9541, 0.8232, 0.9355, 0.876, 0.834, 0.8867, 0.8945, 0.8652, 0.9062, 0.833, 0.8848, 0.8662, 0.833, 0.8809, 0.8896, 0.8594, 0.9014, 0.8262, 0.8818, 0.8896, 0.8936, 0.8955, 0.9248, 0.8701, 0.9219, 0.8691, 0.9053, 0.8838, 1.0, 0.7646, 0.9551, 0.833, 0.9375, 0.8906, 0.9258, 0.8799, 1.0, 0.8291, 0.9385, 0.8662, 0.9229, 0.8848, 0.8916, 0.8867, 0.9229, 0.8643, 0.9199, 0.8623, 0.9033, 0.8789, 0.834, 0.8896, 0.8936, 0.8691, 0.9053, 0.8369, 0.8838, 0.8799, 1.0, 0.7588, 0.9551, 0.8271, 0.9365, 0.8955, 0.9248, 0.8896, 0.8936, 0.9854, 0.8564, 1.0, 0.877, 1.0, 0.9424, 0.9854, 0.8564, 0.8896, 0.8936, 0.8789, 0.834, 0.8838, 1.0, 0.8955, 0.9248, 1.0, 0.9424, 0.9639, 0.8506, 0.9824, 0.8662, 1.0, 0.9287, 0.8848, 0.9209, 0.8809, 0.8896, 0.8779, 1.0, 0.8848, 0.9209, 1.0, 0.9287, 0.9639, 0.8506, 0.8809, 0.8896, 0.8662, 0.833, 0.9834, 0.8574, 1.0, 0.9209, 0.9902, 0.9443, 0.8867, 0.9229, 0.8848, 0.8916, 0.8799, 1.0, 0.8867, 0.9229, 0.9902, 0.9443, 0.9834, 0.8574, 0.8848, 0.8916, 0.8701, 0.834, 0.8906, 0.9258, 0.8867, 0.8945, 1.0, 0.8682, 0.998, 0.9326, 0.9814, 0.9521, 1.0, 0.8682, 0.8867, 0.8945, 0.876, 0.834, 0.8799, 1.0, 0.8906, 0.9258, 0.9814, 0.9521, 0.3047, 0.5088, 0.3047, 0.4814, 0.3154, 0.4854, 0.3154, 0.5039, 0.3691, 0.2744, 0.3857, 0.2598, 0.374, 0.2842, 0.3438, 0.293, 0.3242, 0.3076, 0.3398, 0.2822, 0.3682, 0.2939, 0.3867, 0.3115, 0.3555, 0.2979, 0.3271, 0.458, 0.3594, 0.458, 0.3555, 0.4697, 0.332, 0.4688, 0.3789, 0.4775, 0.3789, 0.5059, 0.3682, 0.502, 0.3682, 0.4834, 0.3242, 0.5283, 0.3047, 0.5088, 0.3154, 0.5039, 0.3281, 0.5176, 0.3867, 0.3115, 0.3682, 0.2939, 0.374, 0.2842, 0.3857, 0.2598, 0.3867, 0.3115, 0.374, 0.2842, 0.3867, 0.3115, 0.3242, 0.3076, 0.3555, 0.2979, 0.3242, 0.3076, 0.3438, 0.293, 0.3555, 0.2979, 0.3242, 0.3076, 0.3301, 0.2578, 0.3398, 0.2822, 0.3301, 0.2578, 0.3447, 0.2734, 0.3398, 0.2822, 0.3301, 0.2578, 0.3857, 0.2598, 0.3574, 0.2695, 0.3857, 0.2598, 0.3691, 0.2744, 0.3574, 0.2695, 0.3789, 0.5059, 0.3564, 0.5283, 0.3516, 0.5176, 0.3682, 0.502, 0.3594, 0.458, 0.3789, 0.4775, 0.3682, 0.4834, 0.3555, 0.4697, 0.3047, 0.4814, 0.3271, 0.458, 0.332, 0.4688, 0.3154, 0.4854, 0.3564, 0.5283, 0.3242, 0.5283, 0.3281, 0.5176, 0.3516, 0.5176, 0.3418, 0.4932, 0.332, 0.4688, 0.3555, 0.4697, 0.3418, 0.4932, 0.3682, 0.4834, 0.3682, 0.502, 0.3516, 0.5176, 0.3281, 0.5176, 0.3418, 0.4932, 0.3154, 0.5039, 0.3154, 0.4854, 0.3418, 0.4932, 0.3154, 0.4854, 0.332, 0.4688, 0.3418, 0.4932, 0.3281, 0.5176, 0.3154, 0.5039, 0.3418, 0.4932, 0.3516, 0.5176, 0.3418, 0.4932, 0.3682, 0.502, 0.3682, 0.4834, 0.3418, 0.4932, 0.3555, 0.4697])
me_engine.materials.append(mat_electricity)
me_engine.materials.append(mat_metal)
me_engine.materials.append(mat_shinymetal)
me_engine.use_remesh_preserve_volume = False
me_engine.use_remesh_preserve_attributes = False
me_engine.use_mirror_vertex_groups = False
me_engine.update()

# ---- objects
ob_spaceship = bpy.data.objects.new('Spaceship', None)
ob_enemyship = bpy.data.objects.new('EnemyShip', me_enemyship)
ob_projectilesource = bpy.data.objects.new('ProjectileSource', None)
ob_leftjet = bpy.data.objects.new('LeftJet', None)
ob_rightjet = bpy.data.objects.new('RightJet', None)
ob_camera = bpy.data.objects.new('Camera', cam_camera)
ob_engine = bpy.data.objects.new('Engine', me_engine)

# ---- transforms, parenting, visibility, modifiers, constraints
ob_spaceship.location = (0.0, 0.0, 0.0)
ob_spaceship.empty_image_offset = (0.0, 0.0)
ob_spaceship.lineart.crease_threshold = 0.0
ob_enemyship.parent = ob_spaceship
ob_enemyship.location = (2.818e-08, 0.0, 0.194)
ob_enemyship.scale = (3.73, 3.73, 3.73)
ob_enemyship.lineart.crease_threshold = 0.0
_m = ob_enemyship.modifiers.new('Mirror', 'MIRROR')
_m.use_clip = True
ob_projectilesource.parent = ob_enemyship
ob_projectilesource.matrix_parent_inverse = Matrix(((1.0, 0.0, 0.0, -2.818e-08), (0.0, 1.0, 0.0, 0.4535), (0.0, 0.0, 1.0, -0.194), (0.0, 0.0, 0.0, 1.0)))
ob_projectilesource.location = (0.0, 2.148, 0.0)
ob_projectilesource.empty_display_type = 'ARROWS'
ob_projectilesource.empty_display_size = 0.2
ob_projectilesource.empty_image_offset = (0.0, 0.0)
ob_projectilesource.lineart.crease_threshold = 0.0
ob_leftjet.parent = ob_enemyship
ob_leftjet.matrix_parent_inverse = Matrix(((1.0, 0.0, 0.0, -2.818e-08), (0.0, 1.0, 0.0, 0.4535), (0.0, 0.0, 1.0, -0.194), (0.0, 0.0, 0.0, 1.0)))
ob_leftjet.location = (-0.2731, -2.474, 0.1035)
ob_leftjet.empty_display_type = 'CUBE'
ob_leftjet.empty_display_size = 0.2
ob_leftjet.empty_image_offset = (0.0, 0.0)
ob_leftjet.lineart.crease_threshold = 0.0
ob_rightjet.parent = ob_enemyship
ob_rightjet.matrix_parent_inverse = Matrix(((1.0, 0.0, 0.0, -2.818e-08), (0.0, 1.0, 0.0, 0.4535), (0.0, 0.0, 1.0, -0.194), (0.0, 0.0, 0.0, 1.0)))
ob_rightjet.location = (0.2731, -2.474, 0.1035)
ob_rightjet.empty_display_type = 'CUBE'
ob_rightjet.empty_display_size = 0.2
ob_rightjet.empty_image_offset = (0.0, 0.0)
ob_rightjet.lineart.crease_threshold = 0.0
ob_camera.location = (8.007, -3.766, 5.343)
ob_camera.rotation_euler = (1.054, -6.334e-06, 1.244)
ob_camera.scale = (1.0, 1.0, 1.0)
ob_camera.lock_rotations_4d = False
ob_camera.empty_display_type = 'ARROWS'
ob_camera.color = (0.0, 0.0, 0.0, 0.0)
ob_camera.display_type = 'WIRE'
ob_camera.lineart.crease_threshold = 0.0
ob_engine.location = (0.0, 0.0, 0.0)
ob_engine.rotation_euler = (1.571, -0.0, 0.0)
ob_engine.lineart.crease_threshold = 0.0

# ---- collection membership
col_collection_1.objects.link(ob_spaceship)
col_collection_1.objects.link(ob_enemyship)
col_collection_1.objects.link(ob_projectilesource)
col_collection_1.objects.link(ob_leftjet)
col_collection_1.objects.link(ob_rightjet)
col_collection_1.objects.link(ob_camera)
col_collection_2.objects.link(ob_engine)

# ---- scene / render settings (as saved in the file)
scene.camera = ob_camera
scene.frame_start = 1; scene.frame_end = 250; scene.frame_set(1)
scene.render.engine = 'BLENDER_EEVEE_NEXT'
scene.render.image_settings.color_mode = 'RGB'
scene.render.image_settings.compression = 90
scene.render.resolution_percentage = 50
scene.render.dither_intensity = 0.0
scene.render.bake_margin = 2
scene.render.bake_bias = 0.0
scene.cycles.use_denoising = False
scene.cycles.samples = 10
scene.cycles.sampling_pattern = 'TABULATED_SOBOL'
scene.cycles.light_sampling_threshold = 0.0
scene.cycles.use_adaptive_sampling = False
scene.cycles.use_light_tree = False
scene.cycles.blur_glossy = 0.0
scene.cycles.volume_bounces = 1
scene.cycles.pixel_filter_type = 'GAUSSIAN'
scene.cycles.sample_clamp_indirect = 0.0
scene.view_settings.view_transform = 'Standard'
bpy.context.view_layer.update()

# ---- added for rendering (the .blend has no usable light): sun
light_auto_sun = bpy.data.lights.new('AutoSun', 'SUN')
light_auto_sun.energy = 3.0
light_auto_sun.angle = 0.0523599
ob_auto_sun = bpy.data.objects.new('AutoSun', light_auto_sun)
scene.collection.objects.link(ob_auto_sun)
ob_auto_sun.rotation_euler = (0.872665, 0.174533, 0.523599)
bpy.context.view_layer.update()
